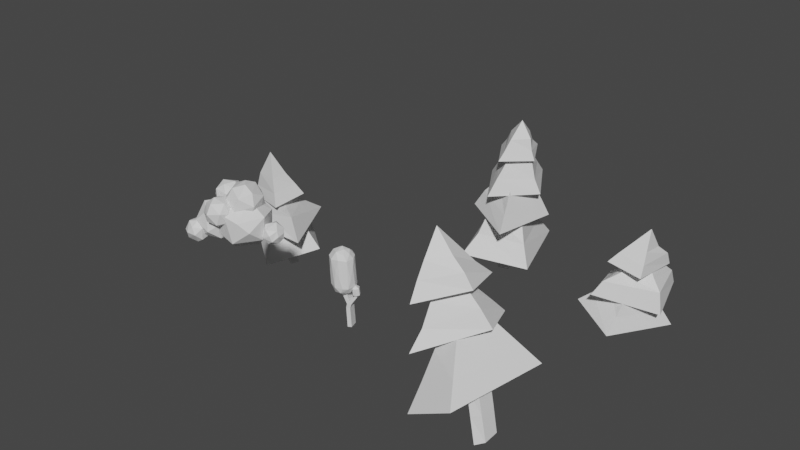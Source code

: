 # Source: Forest_Tile.blend  (saved by Blender 2.80.75; exported with 4.5.12 LTS)
import bpy
from mathutils import Matrix  # noqa: F401  (used for matrix-valued properties, if any)

bpy.ops.wm.read_factory_settings(use_empty=True)
scene = bpy.context.scene
scene.name = 'Scene'

# ---- collections
col_collection = bpy.data.collections.new('Collection'); scene.collection.children.link(col_collection)

# ---- materials (node trees are filled in below, after node groups)
mat_default = bpy.data.materials.new('default')
mat_default.use_transparent_shadow = False

# ---- material node trees
mat_default.use_nodes = True; mat_default.node_tree.nodes.clear()
_N = mat_default.node_tree.nodes; _L = mat_default.node_tree.links
n0 = _N.new('ShaderNodeOutputMaterial'); n0.name = 'Material Output'; n0.location = (300, 300)
n1 = _N.new('ShaderNodeBsdfPrincipled'); n1.name = 'Principled BSDF'; n1.location = (10, 300)
n1.distribution = 'GGX'
n1.subsurface_method = 'BURLEY'
n1.inputs[3].default_value = 1.45
n1.inputs[27].default_value = (0.0, 0.0, 0.0, 1.0)
n1.inputs[28].default_value = 1.0
_L.new(n1.outputs[0], n0.inputs[0])
n0.is_active_output = True

# ---- world
world_world = bpy.data.worlds.new('World'); scene.world = world_world
world_world.use_nodes = True; world_world.node_tree.nodes.clear()
_N = world_world.node_tree.nodes; _L = world_world.node_tree.links
n0 = _N.new('ShaderNodeOutputWorld'); n0.name = 'World Output'; n0.location = (300, 300)
n1 = _N.new('ShaderNodeBackground'); n1.name = 'Background'; n1.location = (10, 300)
n1.inputs[0].default_value = (0.05088, 0.05088, 0.05088, 1.0)
_L.new(n1.outputs[0], n0.inputs[0])
n0.is_active_output = True
world_world.color = (0.05088, 0.05088, 0.05088)
world_world.use_sun_shadow = False
world_world.sun_shadow_jitter_overblur = 0.0

# ---- meshes
me_clloud = bpy.data.meshes.new('clloud')
me_clloud.from_pydata([(4.766, 67.46, 65.79), (8.066, 68.71, 67.09), (7.287, 67.13, 68.68), (3.939, 69.42, 72.51), (4.893, 72.49, 72.12), (1.865, 70.25, 71.36), (3.96, 73.42, 66.3), (5.838, 74.15, 67.97), (7.4, 71.95, 66.2), (8.51, 70.25, 69.94), (7.949, 72.34, 69.94), (7.067, 68.55, 71.56), (4.698, 66.31, 68.53), (1.554, 67.74, 68.48), (8.442, 70.75, 67.42), (0.8688, 70.93, 68.71), (1.806, 69.35, 66.27), (4.795, 67.03, 71.15), (1.592, 72.22, 67.18), (2.75, 73.36, 70.28), (2.813, 67.39, 70.61), (6.52, 70.73, 72.15), (4.891, 70.13, 64.7), (-11.36, 74.67, 82.87), (-9.73, 78.07, 84.13), (-13.77, 77.18, 81.89), (-4.843, 74.92, 79.52), (-4.318, 78.05, 78.94), (-5.598, 78.6, 82.13), (-13.49, 80.24, 80.74), (-10.74, 82.46, 79.58), (-12.64, 81.1, 76.47), (-6.077, 81.54, 79.35), (-8.681, 82.02, 75.97), (-5.648, 74.04, 76.82), (-9.512, 72.05, 79.97), (-9.695, 79.55, 73.88), (-7.729, 76.17, 73.67), (-5.513, 78.95, 75.34), (-14.89, 77.98, 78.61), (-13.55, 77.65, 74.98), (-8.897, 72.81, 76.01), (-13.3, 73.42, 78.6), (-11.62, 74.63, 74.61), (-9.526, 81.33, 82.37), (-7.103, 74.39, 82.5), (-11.06, 69.39, 78.7), (-5.321, 77.47, 80.6), (-13.89, 74.45, 76.46), (-10.33, 72.3, 63.21), (-7.538, 77.99, 63.5), (-3.591, 74.3, 62.24), (1.199, 76.59, 65.21), (-8.42, 81.42, 75.52), (-1.982, 63.9, 69.12), (-6.184, 64.51, 76.32), (-11.33, 65.04, 71.84), (-3.085, 67.82, 79.82), (3.214, 68.25, 71.92), (3.939, 76.66, 71.36), (2.625, 72.5, 77.31), (-0.4627, 75.81, 79.52), (-1.281, 81.95, 72.82), (-10.21, 81.23, 68.96), (-4.676, 81.53, 67.12), (-0.3226, 69.28, 64.13), (-8.969, 66.82, 65.08), (-14.34, 70.61, 69.22), (-14.29, 76.78, 71.22), (-13.29, 64.54, 73.39), (-10.67, 66.7, 78.0), (-17.16, 64.23, 75.89), (-8.417, 72.25, 74.01), (-10.09, 72.25, 79.24), (-19.5, 71.94, 81.03), (-14.8, 76.18, 80.26), (-19.75, 77.36, 76.28), (-9.676, 67.55, 72.33), (-15.02, 76.1, 68.82), (-14.98, 78.61, 73.64), (-9.312, 74.15, 71.4), (-13.4, 69.42, 81.29), (-18.28, 70.15, 67.78), (-14.24, 71.29, 67.43), (-12.53, 67.59, 69.17), (-10.65, 76.74, 75.67), (-17.78, 66.64, 79.81), (-22.86, 71.63, 74.92), (-21.78, 67.71, 75.81), (-21.02, 75.65, 72.26), (-18.18, 65.28, 71.21), (-21.67, 70.4, 70.58), (-4.59, 75.56, 66.55), (-3.752, 82.06, 65.15), (-0.4478, 78.9, 66.67), (1.598, 80.38, 73.54), (0.2017, 84.62, 72.61), (-2.121, 83.27, 76.82), (-5.723, 73.73, 71.51), (-9.212, 77.54, 67.19), (-9.047, 82.14, 66.56), (-5.431, 75.85, 76.2), (-3.324, 78.94, 77.85), (-7.904, 81.43, 77.32), (-0.6145, 75.73, 73.68), (-6.449, 85.55, 75.18), (-3.151, 86.75, 72.47), (-5.747, 86.73, 69.96), (-4.236, 85.44, 66.93), (0.5481, 82.32, 68.07), (0.3498, 76.32, 69.91), (-9.17, 75.7, 73.4), (-10.68, 81.2, 74.46), (-9.373, 85.13, 70.92), (-11.34, 80.37, 70.67), (-17.56, 79.12, 63.57), (-15.12, 81.95, 64.71), (-14.56, 77.6, 63.41), (-15.38, 82.74, 71.01), (-13.8, 83.02, 67.3), (-17.71, 83.21, 69.14), (-16.72, 77.24, 73.11), (-13.52, 80.32, 72.48), (-17.88, 80.85, 72.48), (-19.95, 77.86, 71.12), (-18.1, 74.75, 70.8), (-14.36, 75.51, 72.13), (-16.48, 73.45, 68.09), (-19.08, 75.88, 65.13), (-14.01, 74.23, 66.26), (-20.16, 75.8, 68.42), (-20.7, 79.77, 68.68), (-19.34, 81.62, 66.31), (-11.59, 81.04, 68.85), (-12.3, 75.2, 69.65), (-11.4, 78.36, 70.64), (-11.27, 77.39, 66.64), (-12.26, 80.06, 65.17), (-19.33, 67.59, 75.57), (-20.78, 69.52, 75.77), (-17.65, 69.75, 76.67), (-20.79, 68.02, 83.99), (-21.46, 71.47, 82.11), (-23.17, 68.03, 82.62), (-22.24, 70.9, 77.23), (-19.6, 72.05, 78.03), (-16.77, 65.36, 81.03), (-16.25, 69.73, 81.24), (-17.63, 67.59, 83.43), (-16.49, 66.33, 77.59), (-16.14, 69.71, 78.57), (-18.49, 71.95, 80.67), (-18.9, 70.19, 83.29), (-22.5, 64.43, 79.13), (-22.96, 67.28, 76.7), (-21.33, 65.17, 76.81), (-18.56, 64.69, 77.36), (-23.84, 70.13, 79.86), (-24.22, 67.47, 80.08), (-18.91, 64.07, 81.26), (-21.91, 65.2, 82.61), (-12.16, 13.91, 9.909), (-11.34, 14.21, 9.543), (-10.42, 13.45, 10.55), (-9.567, 14.31, 10.87), (-10.27, 14.09, 12.36), (-10.27, 14.55, 9.76), (-10.85, 17.3, 9.527), (-10.44, 17.16, 12.47), (-10.64, 18.23, 11.6), (-11.74, 17.2, 12.65), (-11.8, 14.15, 12.53), (-11.92, 13.35, 11.39), (-12.8, 14.48, 11.19), (-12.81, 17.55, 10.89), (-12.39, 17.14, 9.985), (-11.64, 18.39, 10.68), (-12.57, 17.36, 12.09), (-9.733, 17.29, 11.17), (-15.92, 25.76, 17.77), (-14.86, 30.84, 17.38), (-18.28, 30.34, 17.71), (-11.75, 18.0, 15.06), (-12.32, 30.16, 15.08), (-14.36, 22.82, 17.33), (-17.12, 33.28, 15.94), (-19.84, 15.33, 10.55), (-20.85, 18.09, 10.17), (-18.41, 18.11, 7.868), (-21.37, 18.28, 13.32), (-21.73, 24.19, 12.52), (-15.55, 18.06, 7.442), (-17.31, 25.16, 7.601), (-14.4, 22.68, 7.95), (-16.5, 18.29, 17.75), (-19.61, 24.8, 16.9), (-19.51, 18.72, 16.61), (-12.05, 30.29, 11.39), (-11.55, 26.78, 12.39), (-20.78, 17.68, 15.0), (-14.75, 33.32, 10.54), (-17.42, 34.32, 11.92), (-15.19, 33.96, 13.17), (-17.99, 13.89, 12.37), (-15.69, 15.19, 8.746), (-14.88, 13.84, 11.65), (-21.1, 30.61, 15.72), (-20.03, 33.06, 14.17), (-12.67, 15.89, 10.16), (-12.46, 15.43, 13.32), (-19.95, 29.36, 8.508), (-19.8, 23.23, 8.626), (-21.98, 30.15, 13.41), (-21.79, 29.98, 11.1), (-20.59, 32.36, 10.81), (-18.26, 31.93, 8.628), (-13.31, 30.72, 9.188), (-12.94, 32.51, 12.71), (-12.4, 18.08, 9.097), (-12.32, 23.83, 9.76), (-15.28, 31.74, 8.479), (-16.07, 29.88, 7.702), (-13.29, 18.2, 16.78), (-19.75, 15.42, 14.3), (-17.95, 15.15, 15.99), (-11.22, 18.22, 11.61), (-11.45, 21.67, 13.98), (-14.47, 16.04, 16.71), (-13.77, 32.53, 15.12), (-15.18, 14.07, 14.59), (-17.66, 13.31, 9.805), (-16.49, 18.04, 10.24), (-16.09, 13.8, 9.449), (-14.62, 13.79, 12.94), (-16.75, 18.07, 12.71), (-16.33, 13.41, 13.52), (-14.21, 9.564, 8.497), (-10.57, 13.11, 11.53), (-12.86, 9.553, 12.29), (-14.76, 7.562, 8.659), (-13.52, 7.574, 12.42), (-15.77, 18.04, 12.31), (-17.58, 18.1, 10.46), (-14.24, -1.451, 8.481), (-13.05, -1.301, 12.22), (-14.67, -1.458, 12.88), (-11.06, 14.05, 11.71), (-11.76, 14.28, 9.526), (-12.97, 12.49, 9.469), (-13.5, 10.72, 12.58), (-14.78, 10.62, 8.977), (-15.95, -1.431, 9.175), (-16.45, 7.459, 9.35), (-15.14, 7.451, 12.96), (-15.88, 9.408, 9.228), (-14.67, 9.368, 12.98), (-11.41, 13.71, 9.221), (-12.47, 11.62, 9.359), (16.91, 52.52, -69.81), (7.547, 53.97, -57.1), (-1.888, 53.84, -72.86), (7.524, 52.33, -86.49), (8.711, 68.11, -71.74), (3.077, 61.88, -72.34), (8.169, 61.35, -64.55), (8.182, 61.13, -78.73), (13.89, 61.43, -70.74), (7.833, 56.08, -81.71), (0.9227, 57.4, -72.56), (15.0, 56.51, -70.29), (7.821, 57.12, -60.66), (20.63, 38.19, -70.2), (6.433, 39.44, -51.81), (-6.717, 40.12, -73.59), (7.602, 38.52, -91.66), (8.708, 60.82, -72.48), (1.334, 51.38, -73.03), (7.694, 51.4, -62.59), (8.183, 50.29, -81.2), (14.93, 50.6, -71.37), (7.889, 44.36, -86.44), (-3.124, 46.05, -73.36), (17.01, 43.88, -70.83), (7.076, 45.72, -57.11), (19.94, 24.97, -79.22), (16.55, 26.93, -47.14), (-7.802, 27.68, -62.79), (-4.93, 26.21, -95.75), (8.003, 52.5, -71.67), (1.082, 40.45, -67.73), (12.15, 40.26, -59.79), (1.822, 40.81, -83.24), (13.34, 39.54, -75.1), (-1.506, 33.47, -89.43), (-4.154, 34.47, -64.86), (16.88, 32.28, -77.28), (14.46, 33.03, -53.05), (24.62, 8.877, -57.12), (-2.518, 11.07, -47.29), (-15.39, 11.11, -84.04), (11.96, 8.64, -93.81), (7.246, 42.71, -71.41), (-3.086, 28.29, -77.2), (2.45, 29.11, -59.47), (9.315, 27.15, -81.48), (15.44, 27.33, -64.72), (10.24, 17.33, -86.69), (-9.086, 19.54, -80.52), (19.65, 17.68, -61.11), (0.4002, 19.08, -54.64), (7.273, -2.309, -68.85), (2.604, -1.903, -67.2), (0.1654, -1.875, -73.56), (5.048, -2.308, -75.06), (8.827, 17.05, -69.35), (6.584, 17.04, -75.66), (1.854, 17.45, -74.01), (4.149, 17.32, -67.83), (7.893, 6.941, -69.13), (3.309, 7.341, -67.44), (1.111, 7.341, -73.71), (5.834, 6.928, -75.45), (-63.74, 33.41, -14.14), (-64.06, 32.68, 2.611), (-83.7, 31.21, -3.851), (-83.74, 31.9, -19.2), (-76.56, 51.42, -7.847), (-80.87, 41.36, -5.322), (-70.48, 42.32, -2.749), (-80.28, 41.52, -13.67), (-70.7, 42.22, -10.67), (-81.67, 35.57, -16.25), (-82.14, 35.42, -4.67), (-67.1, 37.8, -12.48), (-67.37, 37.16, -0.2382), (-66.29, 21.31, -27.17), (-49.54, 21.55, 4.556), (-75.68, 21.32, 3.475), (-91.47, 21.1, -22.53), (-74.39, 42.31, -9.142), (-75.74, 33.19, -1.985), (-65.86, 30.62, -4.726), (-81.13, 30.61, -15.09), (-72.14, 32.12, -14.53), (-87.97, 26.58, -19.8), (-74.92, 25.88, -0.5225), (-70.09, 27.06, -18.92), (-57.26, 29.46, 0.3221), (-52.03, 11.68, -10.75), (-62.13, 9.31, 11.31), (-89.63, 6.661, -10.25), (-78.75, 8.94, -32.78), (-73.47, 34.82, -9.466), (-81.77, 22.35, -9.693), (-68.01, 23.55, 0.9525), (-75.95, 22.96, -20.3), (-63.13, 24.05, -10.09), (-77.47, 15.93, -26.87), (-85.18, 13.95, -10.08), (-57.25, 17.23, -10.46), (-64.93, 15.99, 6.286), (-66.77, -0.4807, -12.05), (-68.56, -0.8559, -9.08), (-72.73, -1.293, -11.49), (-70.65, -0.8683, -14.66), (-68.33, 15.0, -11.49), (-72.3, 14.64, -13.91), (-74.27, 14.22, -10.94), (-70.26, 14.64, -8.556), (-67.45, 6.945, -11.81), (-69.38, 6.547, -8.882), (-73.39, 6.122, -11.25), (-71.42, 6.525, -14.19), (42.45, 48.69, 31.57), (59.16, 53.46, 19.36), (63.22, 55.24, 35.85), (46.92, 49.56, 48.7), (46.33, 72.98, 34.11), (53.87, 64.51, 34.79), (52.09, 63.88, 27.77), (46.44, 62.83, 40.86), (44.28, 61.95, 32.87), (46.58, 56.72, 44.64), (59.3, 60.43, 35.59), (43.28, 55.37, 32.2), (55.43, 58.43, 24.09), (45.29, 29.67, 34.08), (62.89, 38.11, 15.98), (69.1, 40.67, 32.09), (48.35, 31.71, 50.75), (50.5, 63.11, 33.88), (58.59, 52.96, 32.97), (56.48, 50.63, 26.39), (49.74, 48.41, 41.07), (48.18, 47.25, 34.08), (49.56, 39.57, 45.43), (64.14, 47.18, 32.6), (48.05, 37.43, 34.32), (60.08, 43.91, 20.72), (59.4, 12.31, 14.14), (78.57, 22.46, 15.11), (66.28, 15.95, 50.93), (47.18, 5.893, 49.98), (55.88, 51.42, 32.81), (60.71, 34.67, 41.13), (66.5, 37.78, 24.54), (51.68, 30.09, 40.97), (57.55, 33.09, 24.1), (49.51, 17.67, 45.51), (63.57, 25.17, 46.18), (58.51, 22.52, 19.09), (72.66, 29.98, 19.73), (67.55, -4.102, 30.93), (70.96, -2.446, 29.59), (70.99, -2.819, 36.27), (62.9, 17.35, 30.33), (62.59, 16.99, 37.0), (66.2, 18.71, 35.63), (66.39, 19.24, 28.8), (65.31, 6.215, 30.65), (68.82, 7.893, 29.18), (68.74, 7.49, 35.99), (79.26, 26.54, -52.04), (65.11, 29.76, -51.0), (67.18, 28.73, -71.28), (80.83, 25.2, -72.95), (76.52, 43.23, -62.51), (71.51, 36.87, -67.47), (71.11, 36.97, -57.03), (78.12, 34.42, -67.0), (77.94, 35.45, -57.48), (80.44, 30.57, -71.0), (69.08, 32.53, -69.66), (78.73, 31.02, -54.59), (68.01, 33.42, -53.86), (86.01, 9.623, -59.04), (63.42, 17.83, -42.91), (59.81, 17.78, -64.5), (79.53, 12.24, -82.04), (75.13, 31.56, -63.01), (68.29, 24.77, -63.51), (69.64, 25.11, -53.7), (77.9, 24.1, -73.1), (80.35, 23.44, -61.27), (79.63, 19.12, -78.71), (63.71, 20.89, -64.08), (84.22, 18.63, -60.11), (66.08, 23.17, -46.74), (73.31, 3.907, -40.4), (53.6, 8.435, -50.72), (65.83, 3.94, -79.83), (86.03, -0.008709, -70.17), (74.41, 25.36, -61.02), (70.39, 16.07, -70.31), (65.01, 16.71, -56.36), (79.83, 13.62, -65.27), (73.87, 15.56, -51.73), (82.73, 6.676, -67.63), (68.17, 9.79, -74.72), (73.37, 9.523, -46.74), (58.85, 12.79, -53.31), (68.95, -2.368, -57.51), (66.22, -1.879, -59.28), (67.49, -2.384, -63.36), (70.27, -2.892, -61.69), (72.01, 10.72, -57.8), (73.28, 10.14, -61.97), (70.52, 10.71, -63.72), (69.23, 11.14, -59.55), (70.38, 3.874, -57.72), (67.61, 4.381, -59.39), (68.92, 3.861, -63.56), (71.71, 3.352, -61.82), (65.16, 6.431, 37.78), (67.73, -4.13, 38.56)], [], [(0, 1, 2), (3, 4, 5), (6, 7, 8), (9, 10, 11), (12, 13, 0), (1, 14, 9), (10, 7, 4), (1, 9, 2), (13, 15, 16), (12, 0, 2), (2, 11, 17), (5, 15, 13), (16, 15, 18), (18, 19, 6), (17, 20, 12), (11, 21, 3), (21, 4, 3), (8, 7, 10), (0, 22, 1), (2, 9, 11), (10, 4, 21), (14, 8, 10), (1, 8, 14), (12, 20, 13), (17, 3, 20), (22, 6, 8), (11, 3, 17), (4, 7, 19), (5, 19, 15), (4, 19, 5), (13, 16, 0), (3, 5, 20), (18, 6, 22), (14, 10, 9), (6, 19, 7), (16, 18, 22), (12, 2, 17), (11, 10, 21), (0, 16, 22), (15, 19, 18), (22, 8, 1), (20, 5, 13), (23, 24, 25), (26, 27, 28), (29, 30, 31), (32, 33, 30), (31, 30, 33), (34, 26, 35), (31, 33, 36), (37, 38, 34), (27, 32, 28), (39, 29, 31), (40, 36, 37), (41, 34, 35), (38, 32, 27), (38, 33, 32), (42, 40, 43), (28, 32, 44), (45, 24, 23), (39, 31, 40), (41, 37, 34), (34, 38, 27), (26, 28, 45), (40, 31, 36), (32, 30, 44), (35, 42, 41), (45, 28, 24), (42, 43, 41), (25, 29, 39), (35, 45, 23), (28, 44, 24), (43, 40, 37), (24, 44, 29), (41, 43, 37), (37, 36, 38), (42, 25, 39), (44, 30, 29), (34, 27, 26), (35, 23, 42), (23, 25, 42), (35, 26, 45), (36, 33, 38), (24, 29, 25), (42, 39, 40), (46, 47, 48), (49, 50, 51), (51, 50, 52), (47, 53, 48), (54, 55, 56), (57, 47, 46), (58, 59, 60), (57, 61, 47), (47, 62, 53), (60, 61, 57), (63, 53, 62), (63, 64, 50), (54, 65, 58), (61, 62, 47), (56, 66, 54), (55, 46, 56), (65, 59, 58), (65, 52, 59), (56, 48, 67), (67, 68, 49), (64, 63, 62), (59, 61, 60), (66, 49, 65), (52, 64, 62), (67, 49, 66), (50, 64, 52), (56, 67, 66), (55, 57, 46), (52, 62, 59), (49, 51, 65), (68, 63, 49), (54, 57, 55), (68, 53, 63), (48, 68, 67), (65, 51, 52), (58, 60, 57), (59, 62, 61), (49, 63, 50), (48, 53, 68), (54, 58, 57), (46, 48, 56), (66, 65, 54), (69, 70, 71), (70, 72, 73), (74, 75, 76), (77, 72, 70), (78, 79, 80), (77, 80, 72), (70, 73, 81), (82, 83, 84), (80, 79, 85), (70, 86, 71), (82, 78, 83), (85, 79, 75), (74, 87, 88), (73, 85, 75), (89, 76, 78), (90, 82, 84), (88, 87, 91), (91, 89, 82), (71, 90, 69), (87, 76, 89), (83, 80, 84), (86, 81, 74), (87, 89, 91), (73, 75, 81), (84, 80, 77), (71, 88, 90), (78, 76, 79), (90, 88, 91), (81, 75, 74), (71, 86, 88), (90, 84, 69), (74, 76, 87), (90, 91, 82), (69, 84, 77), (70, 81, 86), (72, 85, 73), (72, 80, 85), (69, 77, 70), (83, 78, 80), (75, 79, 76), (86, 74, 88), (82, 89, 78), (92, 93, 94), (95, 96, 97), (98, 99, 92), (99, 100, 93), (101, 102, 103), (104, 95, 102), (105, 106, 107), (93, 108, 109), (110, 109, 95), (109, 96, 95), (111, 103, 112), (112, 105, 113), (109, 108, 96), (98, 110, 104), (114, 113, 100), (105, 107, 113), (92, 110, 98), (98, 104, 101), (97, 106, 105), (100, 113, 108), (98, 101, 111), (104, 102, 101), (97, 105, 103), (111, 114, 99), (94, 93, 109), (111, 112, 114), (98, 111, 99), (108, 106, 96), (96, 106, 97), (103, 105, 112), (114, 100, 99), (101, 103, 111), (94, 109, 110), (112, 113, 114), (108, 107, 106), (113, 107, 108), (95, 97, 102), (100, 108, 93), (102, 97, 103), (110, 95, 104), (92, 94, 110), (99, 93, 92), (115, 116, 117), (118, 119, 120), (121, 122, 123), (121, 124, 125), (116, 120, 119), (123, 118, 120), (126, 122, 121), (127, 128, 129), (130, 131, 128), (128, 115, 117), (131, 132, 128), (115, 132, 116), (125, 130, 127), (133, 118, 122), (127, 129, 134), (125, 124, 130), (127, 134, 126), (135, 133, 122), (132, 120, 116), (127, 126, 125), (136, 133, 135), (136, 137, 133), (122, 118, 123), (129, 136, 134), (116, 119, 137), (129, 117, 136), (134, 135, 126), (127, 130, 128), (134, 136, 135), (135, 122, 126), (117, 116, 137), (117, 137, 136), (131, 120, 132), (123, 120, 131), (126, 121, 125), (121, 123, 124), (128, 132, 115), (128, 117, 129), (124, 123, 131), (137, 119, 133), (133, 119, 118), (124, 131, 130), (138, 139, 140), (141, 142, 143), (139, 144, 145), (146, 147, 148), (149, 150, 147), (147, 151, 152), (153, 154, 155), (153, 155, 156), (157, 142, 144), (152, 142, 141), (150, 151, 147), (158, 157, 154), (159, 156, 146), (142, 145, 144), (159, 153, 156), (143, 157, 158), (143, 142, 157), (160, 141, 143), (140, 145, 150), (138, 140, 149), (149, 147, 146), (160, 158, 153), (148, 152, 141), (154, 139, 138), (155, 138, 156), (153, 158, 154), (154, 157, 144), (156, 138, 149), (148, 147, 152), (152, 151, 142), (159, 148, 160), (148, 141, 160), (150, 145, 151), (154, 144, 139), (159, 146, 148), (159, 160, 153), (139, 145, 140), (142, 151, 145), (160, 143, 158), (155, 154, 138), (156, 149, 146), (149, 140, 150), (161, 162, 163), (163, 164, 165), (166, 167, 164), (168, 169, 170), (163, 166, 164), (165, 170, 171), (172, 171, 173), (173, 174, 175), (161, 167, 162), (169, 176, 177), (167, 176, 169), (164, 167, 178), (172, 173, 161), (177, 174, 173), (164, 178, 168), (162, 166, 163), (165, 168, 170), (164, 168, 165), (171, 170, 177), (173, 175, 161), (170, 169, 177), (171, 177, 173), (162, 167, 166), (177, 176, 174), (175, 174, 176), (163, 165, 172), (161, 175, 167), (165, 171, 172), (167, 169, 178), (175, 176, 167), (172, 161, 163), (178, 169, 168), (179, 180, 181), (182, 183, 184), (180, 185, 181), (186, 187, 188), (189, 190, 187), (184, 180, 179), (191, 192, 193), (194, 195, 196), (197, 183, 198), (199, 189, 186), (200, 201, 202), (203, 204, 205), (202, 201, 185), (199, 206, 190), (185, 207, 206), (205, 208, 209), (187, 210, 211), (195, 206, 199), (187, 211, 188), (212, 213, 190), (214, 201, 215), (216, 200, 217), (204, 191, 218), (216, 197, 219), (215, 220, 221), (204, 208, 205), (222, 184, 194), (203, 223, 186), (224, 196, 199), (223, 199, 186), (200, 202, 217), (193, 216, 219), (193, 221, 216), (211, 210, 192), (182, 184, 222), (206, 212, 190), (225, 198, 226), (222, 194, 227), (212, 214, 213), (221, 220, 216), (210, 215, 221), (228, 185, 180), (212, 207, 214), (185, 201, 207), (205, 229, 203), (209, 225, 182), (211, 192, 188), (197, 217, 183), (227, 194, 224), (218, 193, 219), (224, 199, 223), (217, 202, 228), (188, 192, 191), (203, 186, 204), (186, 189, 187), (213, 214, 210), (220, 201, 200), (206, 207, 212), (229, 227, 224), (219, 197, 198), (225, 226, 182), (219, 198, 225), (183, 180, 184), (229, 224, 203), (187, 213, 210), (181, 185, 206), (224, 223, 203), (184, 179, 194), (217, 228, 183), (207, 201, 214), (186, 188, 204), (228, 202, 185), (215, 201, 220), (209, 227, 229), (208, 225, 209), (204, 188, 191), (218, 219, 225), (197, 216, 217), (208, 218, 225), (195, 181, 206), (199, 190, 189), (179, 181, 194), (205, 209, 229), (182, 222, 227), (194, 181, 195), (226, 183, 182), (220, 200, 216), (209, 182, 227), (191, 193, 218), (190, 213, 187), (198, 183, 226), (210, 221, 192), (192, 221, 193), (210, 214, 215), (183, 228, 180), (224, 194, 196), (204, 218, 208), (196, 195, 199), (230, 231, 232), (233, 234, 235), (236, 237, 238), (239, 238, 240), (241, 231, 242), (243, 244, 245), (246, 247, 248), (249, 248, 250), (251, 252, 239), (243, 239, 244), (244, 240, 253), (245, 253, 252), (253, 254, 252), (250, 233, 249), (240, 238, 255), (253, 255, 254), (252, 254, 236), (239, 236, 238), (238, 249, 255), (254, 250, 236), (256, 246, 237), (256, 247, 246), (249, 233, 235), (255, 235, 230), (254, 230, 232), (250, 232, 233), (244, 253, 245), (254, 232, 250), (249, 235, 255), (252, 236, 239), (236, 257, 237), (238, 237, 246), (249, 246, 248), (250, 248, 257), (257, 256, 237), (240, 255, 253), (255, 230, 254), (248, 247, 256), (233, 241, 234), (235, 234, 242), (230, 242, 231), (232, 231, 241), (235, 242, 230), (238, 246, 249), (239, 240, 244), (232, 241, 233), (241, 242, 234), (243, 245, 251), (250, 257, 236), (245, 252, 251), (251, 239, 243), (248, 256, 257), (258, 259, 260, 261), (262, 263, 264), (262, 265, 263), (262, 266, 265), (262, 264, 266), (265, 267, 268, 263), (266, 269, 267, 265), (264, 270, 269, 266), (263, 268, 270, 264), (267, 261, 260, 268), (268, 260, 259, 270), (270, 259, 258, 269), (269, 258, 261, 267), (271, 272, 273, 274), (275, 276, 277), (275, 278, 276), (275, 279, 278), (275, 277, 279), (278, 280, 281, 276), (279, 282, 280, 278), (277, 283, 282, 279), (276, 281, 283, 277), (280, 274, 273, 281), (281, 273, 272, 283), (283, 272, 271, 282), (282, 271, 274, 280), (284, 285, 286, 287), (288, 289, 290), (288, 291, 289), (288, 292, 291), (288, 290, 292), (291, 293, 294, 289), (292, 295, 293, 291), (290, 296, 295, 292), (289, 294, 296, 290), (293, 287, 286, 294), (294, 286, 285, 296), (296, 285, 284, 295), (295, 284, 287, 293), (297, 298, 299, 300), (301, 302, 303), (301, 304, 302), (301, 305, 304), (301, 303, 305), (304, 306, 307, 302), (305, 308, 306, 304), (303, 309, 308, 305), (302, 307, 309, 303), (306, 300, 299, 307), (307, 299, 298, 309), (309, 298, 297, 308), (308, 297, 300, 306), (314, 315, 316, 317), (310, 318, 319, 311), (311, 319, 320, 312), (312, 320, 321, 313), (313, 321, 318, 310), (318, 314, 317, 319), (319, 317, 316, 320), (320, 316, 315, 321), (321, 315, 314, 318), (322, 323, 324, 325), (326, 327, 328), (326, 329, 327), (326, 330, 329), (326, 328, 330), (329, 331, 332, 327), (330, 333, 331, 329), (328, 334, 333, 330), (327, 332, 334, 328), (331, 325, 324, 332), (332, 324, 323, 334), (334, 323, 322, 333), (333, 322, 325, 331), (335, 336, 337, 338), (339, 340, 341), (339, 342, 340), (339, 343, 342), (339, 341, 343), (342, 344, 345, 340), (343, 346, 344, 342), (341, 347, 346, 343), (340, 345, 347, 341), (344, 338, 337, 345), (345, 337, 336, 347), (347, 336, 335, 346), (346, 335, 338, 344), (348, 349, 350, 351), (352, 353, 354), (352, 355, 353), (352, 356, 355), (352, 354, 356), (355, 357, 358, 353), (356, 359, 357, 355), (354, 360, 359, 356), (353, 358, 360, 354), (357, 351, 350, 358), (358, 350, 349, 360), (360, 349, 348, 359), (359, 348, 351, 357), (365, 366, 367, 368), (361, 369, 370, 362), (362, 370, 371, 363), (363, 371, 372, 364), (364, 372, 369, 361), (369, 365, 368, 370), (370, 368, 367, 371), (371, 367, 366, 372), (372, 366, 365, 369), (373, 374, 375, 376), (377, 378, 379), (377, 380, 378), (377, 381, 380), (377, 379, 381), (380, 382, 383, 378), (381, 384, 382, 380), (379, 385, 384, 381), (378, 383, 385, 379), (382, 376, 375, 383), (383, 375, 374, 385), (385, 374, 373, 384), (384, 373, 376, 382), (386, 387, 388, 389), (390, 391, 392), (390, 393, 391), (390, 394, 393), (390, 392, 394), (393, 395, 396, 391), (394, 397, 395, 393), (392, 398, 397, 394), (391, 396, 398, 392), (395, 389, 388, 396), (396, 388, 387, 398), (398, 387, 386, 397), (397, 386, 389, 395), (399, 400, 401, 402), (403, 404, 405), (403, 406, 404), (403, 407, 406), (403, 405, 407), (406, 408, 409, 404), (407, 410, 408, 406), (405, 411, 410, 407), (404, 409, 411, 405), (408, 402, 401, 409), (409, 401, 400, 411), (411, 400, 399, 410), (410, 399, 402, 408), (415, 416, 417, 418), (412, 419, 420, 413), (413, 420, 421, 414), (419, 415, 418, 420), (420, 418, 417, 421), (422, 423, 424, 425), (426, 427, 428), (426, 429, 427), (426, 430, 429), (426, 428, 430), (429, 431, 432, 427), (430, 433, 431, 429), (428, 434, 433, 430), (427, 432, 434, 428), (431, 425, 424, 432), (432, 424, 423, 434), (434, 423, 422, 433), (433, 422, 425, 431), (435, 436, 437, 438), (439, 440, 441), (439, 442, 440), (439, 443, 442), (439, 441, 443), (442, 444, 445, 440), (443, 446, 444, 442), (441, 447, 446, 443), (440, 445, 447, 441), (444, 438, 437, 445), (445, 437, 436, 447), (447, 436, 435, 446), (446, 435, 438, 444), (448, 449, 450, 451), (452, 453, 454), (452, 455, 453), (452, 456, 455), (452, 454, 456), (455, 457, 458, 453), (456, 459, 457, 455), (454, 460, 459, 456), (453, 458, 460, 454), (457, 451, 450, 458), (458, 450, 449, 460), (460, 449, 448, 459), (459, 448, 451, 457), (465, 466, 467, 468), (461, 469, 470, 462), (462, 470, 471, 463), (463, 471, 472, 464), (464, 472, 469, 461), (469, 465, 468, 470), (470, 468, 467, 471), (471, 467, 466, 472), (472, 466, 465, 469), (412, 474, 473, 419), (413, 414, 474, 412), (414, 421, 473, 474), (416, 473, 421, 417), (416, 415, 419, 473)])
_uv = me_clloud.uv_layers.new(name='UVMap')
_uv.uv.foreach_set('vector', [0.7064, 0.0841, 0.7064, 0.08907, 0.7089, 0.08886, 0.8314, 0.2009, 0.8337, 0.2048, 0.8337, 0.2, 0.09924, 0.188, 0.0976, 0.1849, 0.09468, 0.1864, 0.8276, 0.2072, 0.8303, 0.2085, 0.8275, 0.2036, 0.71, 0.08541, 0.7116, 0.08128, 0.7064, 0.0841, 0.6732, 0.09505, 0.6748, 0.09753, 0.6777, 0.09571, 0.09581, 0.1813, 0.0976, 0.1849, 0.1009, 0.1799, 0.6732, 0.09505, 0.6777, 0.09571, 0.6741, 0.09237, 0.9967, 0.9443, 0.9979, 0.9486, 1.0, 0.9457, 0.71, 0.08541, 0.7064, 0.0841, 0.7089, 0.08886, 0.7089, 0.08886, 0.7128, 0.09004, 0.7134, 0.08686, 0.9938, 0.9488, 0.9979, 0.9486, 0.9967, 0.9443, 1.0, 0.9457, 0.9979, 0.9486, 1.0, 0.9499, 0.1028, 0.188, 0.1028, 0.1834, 0.09924, 0.188, 0.7134, 0.08686, 0.7137, 0.084, 0.71, 0.08541, 0.8275, 0.2036, 0.8305, 0.2049, 0.8314, 0.2009, 0.8305, 0.2049, 0.8337, 0.2048, 0.8314, 0.2009, 0.6734, 0.09983, 0.6759, 0.1022, 0.6785, 0.09856, 0.6696, 0.09452, 0.6695, 0.0985, 0.6732, 0.09505, 0.6741, 0.09237, 0.6777, 0.09571, 0.6783, 0.09297, 0.8303, 0.2085, 0.8337, 0.2048, 0.8305, 0.2049, 0.6748, 0.09753, 0.6734, 0.09983, 0.6785, 0.09856, 0.6732, 0.09505, 0.6734, 0.09983, 0.6748, 0.09753, 0.71, 0.08541, 0.7137, 0.084, 0.7116, 0.08128, 0.8277, 0.2001, 0.8314, 0.2009, 0.8296, 0.1986, 0.3187, 0.08145, 0.3164, 0.0859, 0.3211, 0.08421, 0.8275, 0.2036, 0.8314, 0.2009, 0.8277, 0.2001, 0.1009, 0.1799, 0.0976, 0.1849, 0.1028, 0.1834, 0.9938, 0.9488, 0.996, 0.9527, 0.9979, 0.9486, 0.9923, 0.9524, 0.996, 0.9527, 0.9938, 0.9488, 0.3128, 0.07765, 0.314, 0.08, 0.3183, 0.07768, 0.9911, 0.9483, 0.9938, 0.9488, 0.9933, 0.9447, 0.313, 0.08395, 0.3164, 0.0859, 0.3187, 0.08145, 0.6748, 0.09753, 0.6785, 0.09856, 0.6777, 0.09571, 0.09924, 0.188, 0.1028, 0.1834, 0.0976, 0.1849, 0.314, 0.08, 0.313, 0.08395, 0.3187, 0.08145, 0.71, 0.08541, 0.7089, 0.08886, 0.7134, 0.08686, 0.8275, 0.2036, 0.8303, 0.2085, 0.8305, 0.2049, 0.3183, 0.07768, 0.314, 0.08, 0.3187, 0.08145, 0.9979, 0.9486, 0.996, 0.9527, 1.0, 0.9499, 0.6695, 0.0985, 0.6734, 0.09983, 0.6732, 0.09505, 0.9933, 0.9447, 0.9938, 0.9488, 0.9967, 0.9443, 0.1435, 0.1037, 0.1409, 0.1084, 0.1457, 0.1074, 0.5658, 0.6242, 0.5688, 0.6275, 0.5717, 0.6252, 0.9563, 0.3926, 0.9527, 0.3948, 0.956, 0.3987, 0.9463, 0.396, 0.9506, 0.4002, 0.9527, 0.3948, 0.956, 0.3987, 0.9527, 0.3948, 0.9506, 0.4002, 0.9563, 0.4107, 0.9568, 0.4146, 0.9631, 0.4125, 0.4857, 0.2101, 0.4911, 0.2118, 0.491, 0.2083, 0.5612, 0.6322, 0.5663, 0.6323, 0.5623, 0.6264, 0.5688, 0.6275, 0.5723, 0.6308, 0.5717, 0.6252, 0.1506, 0.1087, 0.1469, 0.1117, 0.1521, 0.1131, 0.4856, 0.2052, 0.491, 0.2083, 0.494, 0.2038, 0.96, 0.4078, 0.9563, 0.4107, 0.9631, 0.4125, 0.5663, 0.6323, 0.5723, 0.6308, 0.5688, 0.6275, 0.9463, 0.4017, 0.9506, 0.4002, 0.9463, 0.396, 0.4847, 0.1992, 0.4856, 0.2052, 0.4886, 0.2012, 0.9074, 0.1154, 0.9065, 0.1195, 0.9125, 0.1195, 0.9099, 0.1096, 0.9139, 0.115, 0.9157, 0.1103, 0.1506, 0.1087, 0.1521, 0.1131, 0.1547, 0.1084, 0.96, 0.4078, 0.9571, 0.4055, 0.9563, 0.4107, 0.5623, 0.6264, 0.5663, 0.6323, 0.5688, 0.6275, 0.9055, 0.1101, 0.9074, 0.1154, 0.9099, 0.1096, 0.4856, 0.2052, 0.4857, 0.2101, 0.491, 0.2083, 0.9463, 0.396, 0.9527, 0.3948, 0.9505, 0.3911, 0.9631, 0.4125, 0.9671, 0.4085, 0.96, 0.4078, 0.9099, 0.1096, 0.9074, 0.1154, 0.9139, 0.115, 0.9671, 0.4085, 0.9626, 0.4044, 0.96, 0.4078, 0.1457, 0.1074, 0.1469, 0.1117, 0.1506, 0.1087, 0.9631, 0.4125, 0.9614, 0.4171, 0.9671, 0.4151, 0.9074, 0.1154, 0.9125, 0.1195, 0.9139, 0.115, 0.4886, 0.2012, 0.4856, 0.2052, 0.494, 0.2038, 0.1409, 0.1084, 0.1429, 0.1131, 0.1469, 0.1117, 0.4917, 0.1989, 0.4886, 0.2012, 0.494, 0.2038, 0.494, 0.2038, 0.491, 0.2083, 0.4959, 0.2079, 0.1501, 0.1023, 0.1457, 0.1074, 0.1506, 0.1087, 0.9505, 0.3911, 0.9527, 0.3948, 0.9563, 0.3926, 0.5623, 0.6264, 0.5688, 0.6275, 0.5658, 0.6242, 0.9631, 0.4125, 0.9671, 0.4151, 0.9671, 0.4085, 0.1435, 0.1037, 0.1457, 0.1074, 0.1501, 0.1023, 0.9631, 0.4125, 0.9568, 0.4146, 0.9614, 0.4171, 0.491, 0.2083, 0.4911, 0.2118, 0.4959, 0.2079, 0.1409, 0.1084, 0.1469, 0.1117, 0.1457, 0.1074, 0.1501, 0.1023, 0.1506, 0.1087, 0.1547, 0.1084, 0.9482, 0.7139, 0.9504, 0.7261, 0.9558, 0.7173, 0.5305, 0.06665, 0.5364, 0.07313, 0.5403, 0.06641, 0.5403, 0.06641, 0.5364, 0.07313, 0.546, 0.06792, 0.9504, 0.7261, 0.9602, 0.7261, 0.9558, 0.7173, 0.923, 0.06927, 0.9346, 0.06744, 0.9313, 0.05844, 0.9475, 0.792, 0.9593, 0.7994, 0.9562, 0.7866, 0.9578, 0.9255, 0.9655, 0.9345, 0.9669, 0.9253, 0.9475, 0.792, 0.9527, 0.8025, 0.9593, 0.7994, 0.4776, 0.1753, 0.4781, 0.1876, 0.4849, 0.1793, 0.9458, 0.8028, 0.9527, 0.8025, 0.9475, 0.792, 0.4917, 0.186, 0.4849, 0.1793, 0.4781, 0.1876, 0.4917, 0.186, 0.4862, 0.1921, 0.4922, 0.1945, 0.9492, 0.9252, 0.95, 0.9347, 0.9578, 0.9255, 0.4724, 0.18, 0.4781, 0.1876, 0.4776, 0.1753, 0.9313, 0.05844, 0.9213, 0.0581, 0.923, 0.06927, 0.9346, 0.06744, 0.9402, 0.06228, 0.9313, 0.05844, 0.95, 0.9347, 0.9655, 0.9345, 0.9578, 0.9255, 0.95, 0.9347, 0.9585, 0.9408, 0.9655, 0.9345, 0.9524, 0.7037, 0.9558, 0.7173, 0.9608, 0.7073, 0.5221, 0.06692, 0.524, 0.07541, 0.5305, 0.06665, 0.4862, 0.1921, 0.4917, 0.186, 0.4781, 0.1876, 0.9467, 0.8101, 0.9527, 0.8025, 0.9458, 0.8028, 0.529, 0.05907, 0.5305, 0.06665, 0.5414, 0.05865, 0.4804, 0.1985, 0.4862, 0.1921, 0.4781, 0.1876, 0.5221, 0.06692, 0.5305, 0.06665, 0.529, 0.05907, 0.5364, 0.07313, 0.5399, 0.07718, 0.546, 0.06792, 0.5223, 0.05865, 0.5221, 0.06692, 0.529, 0.05907, 0.946, 0.787, 0.9475, 0.792, 0.9562, 0.7866, 0.4804, 0.1985, 0.4781, 0.1876, 0.4728, 0.193, 0.5305, 0.06665, 0.5403, 0.06641, 0.5414, 0.05865, 0.524, 0.07541, 0.532, 0.07933, 0.5305, 0.06665, 0.923, 0.06927, 0.9376, 0.07326, 0.9346, 0.06744, 0.495, 0.1804, 0.4849, 0.1793, 0.4917, 0.186, 0.9558, 0.7173, 0.9635, 0.716, 0.9608, 0.7073, 0.95, 0.9347, 0.9518, 0.9426, 0.9585, 0.9408, 0.9393, 0.8008, 0.9458, 0.8028, 0.9475, 0.792, 0.9467, 0.8101, 0.9573, 0.8101, 0.9527, 0.8025, 0.5305, 0.06665, 0.532, 0.07933, 0.5364, 0.07313, 0.9558, 0.7173, 0.9602, 0.7261, 0.9635, 0.716, 0.923, 0.06927, 0.9241, 0.07748, 0.9376, 0.07326, 0.9482, 0.7139, 0.9558, 0.7173, 0.9524, 0.7037, 0.9213, 0.0581, 0.9157, 0.06891, 0.923, 0.06927, 0.9033, 0.05078, 0.9021, 0.0581, 0.9096, 0.05221, 0.8645, 0.0471, 0.8597, 0.05452, 0.8659, 0.05499, 0.3258, 0.09385, 0.3256, 0.0999, 0.3333, 0.1004, 0.8574, 0.04775, 0.8597, 0.05452, 0.8645, 0.0471, 0.9714, 0.79, 0.968, 0.7842, 0.9627, 0.7909, 0.8574, 0.04775, 0.8557, 0.05689, 0.8597, 0.05452, 0.9537, 0.4845, 0.9535, 0.4923, 0.9588, 0.4884, 0.976, 0.7172, 0.9818, 0.7173, 0.9818, 0.712, 0.9627, 0.7909, 0.968, 0.7842, 0.9613, 0.7848, 0.9021, 0.0581, 0.9123, 0.05708, 0.9096, 0.05221, 0.976, 0.7172, 0.9819, 0.7243, 0.9818, 0.7173, 0.9613, 0.7848, 0.968, 0.7842, 0.9632, 0.7763, 0.3258, 0.09385, 0.3353, 0.09195, 0.3328, 0.08678, 0.9535, 0.4923, 0.9525, 0.4986, 0.9601, 0.4978, 0.9763, 0.7816, 0.972, 0.7776, 0.9714, 0.79, 0.9729, 0.711, 0.976, 0.7172, 0.9818, 0.712, 0.3328, 0.08678, 0.3353, 0.09195, 0.3402, 0.08946, 0.9705, 0.7191, 0.9725, 0.7261, 0.976, 0.7172, 0.9096, 0.05221, 0.9087, 0.04557, 0.9033, 0.05078, 0.3353, 0.09195, 0.3333, 0.1004, 0.3388, 0.09712, 0.8485, 0.05232, 0.8557, 0.05689, 0.8519, 0.04738, 0.964, 0.4845, 0.9588, 0.4884, 0.9667, 0.492, 0.3353, 0.09195, 0.3388, 0.09712, 0.3402, 0.08946, 0.9535, 0.4923, 0.9601, 0.4978, 0.9588, 0.4884, 0.8519, 0.04738, 0.8557, 0.05689, 0.8574, 0.04775, 0.9096, 0.05221, 0.9157, 0.04989, 0.9087, 0.04557, 0.9714, 0.79, 0.972, 0.7776, 0.968, 0.7842, 0.3366, 0.08274, 0.3328, 0.08678, 0.3402, 0.08946, 0.9588, 0.4884, 0.9601, 0.4978, 0.9667, 0.492, 0.9096, 0.05221, 0.9123, 0.05708, 0.9157, 0.04989, 0.9087, 0.04557, 0.9003, 0.04558, 0.9033, 0.05078, 0.3258, 0.09385, 0.3333, 0.1004, 0.3353, 0.09195, 0.9729, 0.711, 0.9705, 0.7191, 0.976, 0.7172, 0.9033, 0.05078, 0.9003, 0.04558, 0.8981, 0.05112, 0.9537, 0.4845, 0.9588, 0.4884, 0.964, 0.4845, 0.8597, 0.05452, 0.8604, 0.06089, 0.8659, 0.05499, 0.8597, 0.05452, 0.8557, 0.05689, 0.8604, 0.06089, 0.9033, 0.05078, 0.8981, 0.05112, 0.9021, 0.0581, 0.8485, 0.05232, 0.8494, 0.05915, 0.8557, 0.05689, 0.9632, 0.7763, 0.968, 0.7842, 0.972, 0.7776, 0.3255, 0.08639, 0.3258, 0.09385, 0.3328, 0.08678, 0.976, 0.7172, 0.9725, 0.7261, 0.9819, 0.7243, 0.9121, 0.3505, 0.9185, 0.3572, 0.9192, 0.3515, 0.2803, 0.08532, 0.2825, 0.09103, 0.2873, 0.0885, 0.9619, 0.4358, 0.9597, 0.4283, 0.9553, 0.4332, 0.9082, 0.3563, 0.9121, 0.3614, 0.9185, 0.3572, 0.29, 0.07765, 0.2885, 0.08221, 0.2947, 0.08491, 0.2825, 0.07847, 0.2803, 0.08532, 0.2885, 0.08221, 0.9626, 0.4452, 0.9582, 0.4493, 0.9621, 0.4526, 0.9536, 0.4661, 0.9558, 0.4708, 0.9594, 0.4664, 0.9616, 0.4579, 0.9594, 0.4664, 0.9671, 0.4635, 0.9594, 0.4664, 0.9654, 0.4694, 0.9671, 0.4635, 0.9588, 0.471, 0.9525, 0.4786, 0.9576, 0.4786, 0.9576, 0.4786, 0.9542, 0.4845, 0.9612, 0.4844, 0.9535, 0.4559, 0.9603, 0.457, 0.9535, 0.4495, 0.9619, 0.4358, 0.9553, 0.4415, 0.9604, 0.4434, 0.9629, 0.4779, 0.9612, 0.4844, 0.9671, 0.4807, 0.9626, 0.4452, 0.9621, 0.4526, 0.9671, 0.4508, 0.9553, 0.4332, 0.9553, 0.4415, 0.9619, 0.4358, 0.9619, 0.4358, 0.9604, 0.4434, 0.9671, 0.4398, 0.9563, 0.4434, 0.9582, 0.4493, 0.9626, 0.4452, 0.9671, 0.457, 0.9671, 0.4508, 0.9603, 0.457, 0.9619, 0.4358, 0.9671, 0.4398, 0.9668, 0.4333, 0.2825, 0.07847, 0.2885, 0.08221, 0.29, 0.07765, 0.2873, 0.0885, 0.2926, 0.09102, 0.2947, 0.08491, 0.9588, 0.471, 0.9629, 0.4779, 0.9668, 0.4742, 0.957, 0.4616, 0.9536, 0.4661, 0.9594, 0.4664, 0.9588, 0.471, 0.9576, 0.4786, 0.9629, 0.4779, 0.9619, 0.4358, 0.9668, 0.4333, 0.9597, 0.4283, 0.9603, 0.457, 0.9582, 0.4493, 0.9535, 0.4495, 0.9535, 0.4495, 0.9582, 0.4493, 0.9563, 0.4434, 0.9525, 0.4786, 0.9542, 0.4845, 0.9576, 0.4786, 0.9066, 0.362, 0.9121, 0.3614, 0.9082, 0.3563, 0.9534, 0.4708, 0.9525, 0.4786, 0.9588, 0.471, 0.957, 0.4616, 0.9594, 0.4664, 0.9616, 0.4579, 0.9576, 0.4786, 0.9612, 0.4844, 0.9629, 0.4779, 0.9603, 0.457, 0.9621, 0.4526, 0.9582, 0.4493, 0.9671, 0.4508, 0.9621, 0.4526, 0.9603, 0.457, 0.2803, 0.08532, 0.2873, 0.0885, 0.2885, 0.08221, 0.9121, 0.3614, 0.9198, 0.362, 0.9185, 0.3572, 0.2885, 0.08221, 0.2873, 0.0885, 0.2947, 0.08491, 0.9616, 0.4579, 0.9671, 0.4635, 0.9661, 0.457, 0.9549, 0.457, 0.957, 0.4616, 0.9616, 0.4579, 0.9082, 0.3563, 0.9185, 0.3572, 0.9121, 0.3505, 0.9192, 0.9392, 0.9239, 0.9398, 0.9202, 0.9348, 0.4454, 0.06331, 0.442, 0.06787, 0.4479, 0.06661, 0.3974, 0.0607, 0.3927, 0.06477, 0.3984, 0.06583, 0.9799, 0.9595, 0.9841, 0.9595, 0.9828, 0.9553, 0.443, 0.07183, 0.4479, 0.06661, 0.442, 0.06787, 0.4492, 0.06211, 0.4454, 0.06331, 0.4479, 0.06661, 0.394, 0.05809, 0.3927, 0.06477, 0.3974, 0.0607, 0.3973, 0.09414, 0.3947, 0.08924, 0.3936, 0.09643, 0.9872, 0.956, 0.9882, 0.9614, 0.991, 0.9553, 0.9139, 0.9383, 0.9192, 0.9392, 0.9202, 0.9348, 0.9156, 0.9448, 0.9195, 0.9443, 0.9139, 0.9383, 0.9192, 0.9392, 0.9195, 0.9443, 0.9239, 0.9398, 0.4016, 0.09339, 0.3996, 0.08949, 0.3973, 0.09414, 0.4395, 0.06505, 0.4454, 0.06331, 0.4433, 0.06071, 0.3973, 0.09414, 0.3936, 0.09643, 0.3972, 0.1004, 0.9828, 0.9553, 0.9841, 0.9595, 0.9872, 0.956, 0.3973, 0.09414, 0.3972, 0.1004, 0.4015, 0.09895, 0.3892, 0.06183, 0.3884, 0.06555, 0.3927, 0.06477, 0.4493, 0.07098, 0.4479, 0.06661, 0.443, 0.07183, 0.3973, 0.09414, 0.4015, 0.09895, 0.4016, 0.09339, 0.9085, 0.895, 0.9139, 0.8971, 0.9134, 0.8926, 0.9085, 0.895, 0.9091, 0.8994, 0.9139, 0.8971, 0.3927, 0.06477, 0.3943, 0.06826, 0.3984, 0.06583, 0.9043, 0.8928, 0.9085, 0.895, 0.9092, 0.8904, 0.9094, 0.9027, 0.9134, 0.9012, 0.9091, 0.8994, 0.9043, 0.8928, 0.9043, 0.899, 0.9085, 0.895, 0.3901, 0.05745, 0.3892, 0.06183, 0.394, 0.05809, 0.3973, 0.09414, 0.3996, 0.08949, 0.3947, 0.08924, 0.9092, 0.8904, 0.9085, 0.895, 0.9134, 0.8926, 0.3892, 0.06183, 0.3927, 0.06477, 0.394, 0.05809, 0.9202, 0.9348, 0.9239, 0.9398, 0.9243, 0.9353, 0.9043, 0.899, 0.9091, 0.8994, 0.9085, 0.895, 0.9882, 0.9614, 0.9871, 0.9666, 0.9911, 0.9635, 0.9822, 0.9642, 0.9871, 0.9666, 0.9882, 0.9614, 0.394, 0.05809, 0.3974, 0.0607, 0.3984, 0.05726, 0.9799, 0.9595, 0.9822, 0.9642, 0.9841, 0.9595, 0.9139, 0.9383, 0.9195, 0.9443, 0.9192, 0.9392, 0.9139, 0.9383, 0.9202, 0.9348, 0.9162, 0.9322, 0.9841, 0.9595, 0.9822, 0.9642, 0.9882, 0.9614, 0.9091, 0.8994, 0.9134, 0.9012, 0.9139, 0.8971, 0.4395, 0.06505, 0.442, 0.06787, 0.4454, 0.06331, 0.9841, 0.9595, 0.9882, 0.9614, 0.9872, 0.956, 0.9062, 0.191, 0.905, 0.1941, 0.9086, 0.1934, 0.9613, 0.9543, 0.9668, 0.9553, 0.9633, 0.9521, 0.905, 0.1941, 0.9029, 0.1966, 0.9064, 0.1974, 0.3242, 0.152, 0.3242, 0.1582, 0.3267, 0.1549, 0.7684, 0.2979, 0.7698, 0.3026, 0.7733, 0.3026, 0.3242, 0.1582, 0.3272, 0.161, 0.3287, 0.1584, 0.8994, 0.1882, 0.9009, 0.1919, 0.9022, 0.1885, 0.3034, 0.08036, 0.301, 0.07765, 0.2975, 0.0794, 0.7933, 0.6965, 0.7889, 0.6954, 0.7932, 0.7008, 0.3287, 0.1584, 0.3317, 0.1599, 0.3312, 0.1551, 0.7849, 0.7034, 0.7863, 0.6992, 0.7831, 0.7001, 0.9652, 0.9487, 0.9681, 0.951, 0.9675, 0.9455, 0.2993, 0.08455, 0.2975, 0.0794, 0.2964, 0.08502, 0.7889, 0.6954, 0.7895, 0.7017, 0.7932, 0.7008, 0.2993, 0.08455, 0.3034, 0.08036, 0.2975, 0.0794, 0.9633, 0.9521, 0.9681, 0.951, 0.9652, 0.9487, 0.9633, 0.9521, 0.9668, 0.9553, 0.9681, 0.951, 0.9599, 0.9499, 0.9613, 0.9543, 0.9633, 0.9521, 0.788, 0.7047, 0.7895, 0.7017, 0.7849, 0.7034, 0.7644, 0.2997, 0.7666, 0.3027, 0.7684, 0.2979, 0.7684, 0.2979, 0.7733, 0.3026, 0.7728, 0.2965, 0.9599, 0.9499, 0.9652, 0.9487, 0.9622, 0.9455, 0.3267, 0.1549, 0.3287, 0.1584, 0.3312, 0.1551, 0.9009, 0.1919, 0.905, 0.1941, 0.9062, 0.191, 0.9022, 0.1885, 0.9062, 0.191, 0.9053, 0.187, 0.9622, 0.9455, 0.9652, 0.9487, 0.9675, 0.9455, 0.9009, 0.1919, 0.8994, 0.1964, 0.9029, 0.1966, 0.7671, 0.2956, 0.7644, 0.2997, 0.7684, 0.2979, 0.3267, 0.1549, 0.3242, 0.1582, 0.3287, 0.1584, 0.7849, 0.6958, 0.7863, 0.6992, 0.7889, 0.6954, 0.3269, 0.15, 0.3267, 0.1549, 0.3316, 0.1511, 0.3267, 0.1549, 0.3312, 0.1551, 0.3316, 0.1511, 0.7849, 0.7034, 0.7895, 0.7017, 0.7863, 0.6992, 0.9009, 0.1919, 0.9029, 0.1966, 0.905, 0.1941, 0.3269, 0.15, 0.3242, 0.152, 0.3267, 0.1549, 0.2993, 0.08455, 0.3039, 0.08529, 0.3034, 0.08036, 0.905, 0.1941, 0.9064, 0.1974, 0.9086, 0.1934, 0.7889, 0.6954, 0.7863, 0.6992, 0.7895, 0.7017, 0.9599, 0.9499, 0.9633, 0.9521, 0.9652, 0.9487, 0.9022, 0.1885, 0.9009, 0.1919, 0.9062, 0.191, 0.2975, 0.0794, 0.2947, 0.08046, 0.2964, 0.08502, 0.7684, 0.2979, 0.7666, 0.3027, 0.7698, 0.3026, 0.7196, 0.6871, 0.7185, 0.6877, 0.7189, 0.6896, 0.7189, 0.6896, 0.7185, 0.6908, 0.7208, 0.6913, 0.7174, 0.7989, 0.7168, 0.8028, 0.7191, 0.7986, 0.5598, 0.3441, 0.5597, 0.3456, 0.5617, 0.3441, 0.7183, 0.7974, 0.7174, 0.7989, 0.7191, 0.7986, 0.5596, 0.3398, 0.5617, 0.3441, 0.5617, 0.3398, 0.5622, 0.3481, 0.5606, 0.3493, 0.5629, 0.3496, 0.5629, 0.3496, 0.5635, 0.3539, 0.5645, 0.3533, 0.7192, 0.8172, 0.7222, 0.8213, 0.7205, 0.8173, 0.6422, 0.8404, 0.6429, 0.8422, 0.6449, 0.8409, 0.6413, 0.8432, 0.6429, 0.8422, 0.6422, 0.8404, 0.7191, 0.7986, 0.7168, 0.8028, 0.7195, 0.8028, 0.5622, 0.3481, 0.5629, 0.3496, 0.5643, 0.3488, 0.5618, 0.3537, 0.5635, 0.3539, 0.5629, 0.3496, 0.558, 0.3401, 0.5583, 0.3442, 0.5598, 0.3441, 0.7205, 0.8173, 0.7219, 0.8174, 0.721, 0.8161, 0.5596, 0.3398, 0.5598, 0.3441, 0.5617, 0.3441, 0.558, 0.3401, 0.5598, 0.3441, 0.5596, 0.3398, 0.5606, 0.3493, 0.5607, 0.3535, 0.5618, 0.3537, 0.5629, 0.3496, 0.5645, 0.3533, 0.5643, 0.3488, 0.6442, 0.8397, 0.6422, 0.8404, 0.6449, 0.8409, 0.5606, 0.3493, 0.5618, 0.3537, 0.5629, 0.3496, 0.7205, 0.8173, 0.7222, 0.8213, 0.7219, 0.8174, 0.6449, 0.8409, 0.6429, 0.8422, 0.6446, 0.8426, 0.72, 0.8217, 0.7192, 0.8225, 0.7211, 0.8232, 0.7189, 0.6896, 0.7208, 0.6913, 0.7211, 0.6886, 0.7192, 0.8172, 0.72, 0.8217, 0.7222, 0.8213, 0.7208, 0.6913, 0.7222, 0.6897, 0.7211, 0.6886, 0.6413, 0.8432, 0.6422, 0.8404, 0.6408, 0.8405, 0.72, 0.8217, 0.7211, 0.8232, 0.7222, 0.8213, 0.7211, 0.6886, 0.7196, 0.6871, 0.7189, 0.6896, 0.5583, 0.3442, 0.5597, 0.3456, 0.5598, 0.3441, 0.8427, 0.8768, 0.8408, 0.8838, 0.8455, 0.8834, 0.8364, 0.8657, 0.8364, 0.8827, 0.8406, 0.8726, 0.8408, 0.8838, 0.843, 0.8874, 0.8455, 0.8834, 0.8601, 0.2704, 0.8587, 0.2742, 0.8629, 0.2746, 0.9595, 0.6137, 0.9611, 0.6219, 0.9634, 0.6132, 0.8406, 0.8726, 0.8408, 0.8838, 0.8427, 0.8768, 0.8669, 0.2748, 0.8638, 0.2845, 0.8677, 0.2813, 0.8439, 0.8664, 0.8472, 0.8757, 0.8473, 0.8671, 0.9751, 0.9511, 0.9799, 0.9508, 0.9766, 0.9461, 0.9569, 0.613, 0.9595, 0.6137, 0.9622, 0.6094, 0.9479, 0.3874, 0.952, 0.3864, 0.9494, 0.3839, 0.9865, 0.9477, 0.9806, 0.9485, 0.9838, 0.9513, 0.9494, 0.3839, 0.952, 0.3864, 0.9529, 0.3808, 0.9569, 0.613, 0.9571, 0.6311, 0.9611, 0.6219, 0.9552, 0.6349, 0.9588, 0.6344, 0.9571, 0.6311, 0.9838, 0.9513, 0.9806, 0.9532, 0.9845, 0.9553, 0.8587, 0.2742, 0.8594, 0.2901, 0.8602, 0.2815, 0.9544, 0.6231, 0.9571, 0.6311, 0.9569, 0.613, 0.8587, 0.2742, 0.8602, 0.2815, 0.8629, 0.2746, 0.9605, 0.6302, 0.9635, 0.6299, 0.9611, 0.6219, 0.9559, 0.389, 0.952, 0.3864, 0.952, 0.3911, 0.9716, 0.9517, 0.9728, 0.9553, 0.9765, 0.9542, 0.9697, 0.93, 0.9681, 0.934, 0.9717, 0.934, 0.9716, 0.9517, 0.9751, 0.9511, 0.9727, 0.942, 0.8613, 0.2939, 0.8653, 0.2939, 0.8648, 0.2912, 0.9806, 0.9485, 0.9806, 0.9532, 0.9838, 0.9513, 0.8392, 0.8661, 0.8406, 0.8726, 0.8439, 0.8664, 0.9865, 0.9477, 0.99, 0.9466, 0.9853, 0.9443, 0.9541, 0.6096, 0.9543, 0.6146, 0.9569, 0.613, 0.9572, 0.6098, 0.9569, 0.613, 0.9622, 0.6094, 0.9479, 0.3874, 0.9494, 0.3839, 0.9462, 0.3838, 0.9693, 0.9405, 0.9716, 0.9517, 0.9727, 0.942, 0.9693, 0.9405, 0.9684, 0.9506, 0.9716, 0.9517, 0.8602, 0.2815, 0.8594, 0.2901, 0.8638, 0.2845, 0.8364, 0.8657, 0.8406, 0.8726, 0.8392, 0.8661, 0.9571, 0.6311, 0.9605, 0.6302, 0.9611, 0.6219, 0.9756, 0.9341, 0.9766, 0.9461, 0.9787, 0.9389, 0.8392, 0.8661, 0.8439, 0.8664, 0.8409, 0.8631, 0.9605, 0.6302, 0.9635, 0.6332, 0.9635, 0.6299, 0.8648, 0.2912, 0.8653, 0.2939, 0.8677, 0.2926, 0.8594, 0.2901, 0.8613, 0.2939, 0.8648, 0.2912, 0.8382, 0.8861, 0.843, 0.8874, 0.8408, 0.8838, 0.9605, 0.6302, 0.9588, 0.6344, 0.9635, 0.6332, 0.9529, 0.3808, 0.952, 0.3864, 0.9563, 0.3842, 0.9838, 0.9513, 0.9877, 0.9526, 0.9865, 0.9477, 0.9772, 0.9302, 0.9756, 0.9341, 0.9799, 0.9338, 0.8602, 0.2815, 0.8638, 0.2845, 0.8629, 0.2746, 0.9751, 0.9511, 0.9765, 0.9542, 0.9799, 0.9508, 0.8409, 0.8631, 0.8439, 0.8664, 0.8452, 0.862, 0.9717, 0.934, 0.9693, 0.9405, 0.9727, 0.942, 0.9541, 0.6096, 0.9569, 0.613, 0.9572, 0.6098, 0.9462, 0.3838, 0.9494, 0.3839, 0.9481, 0.3808, 0.8629, 0.2746, 0.8638, 0.2845, 0.8669, 0.2748, 0.9865, 0.9477, 0.9853, 0.9443, 0.9806, 0.9485, 0.9622, 0.6094, 0.9595, 0.6137, 0.9634, 0.6132, 0.8557, 0.2907, 0.8572, 0.2941, 0.8594, 0.2901, 0.9479, 0.3904, 0.952, 0.3864, 0.9479, 0.3874, 0.9571, 0.6311, 0.9588, 0.6344, 0.9605, 0.6302, 0.9877, 0.9526, 0.99, 0.9548, 0.9911, 0.9499, 0.9727, 0.942, 0.9751, 0.9511, 0.9766, 0.9461, 0.9756, 0.9341, 0.9787, 0.9389, 0.9799, 0.9338, 0.9727, 0.942, 0.9766, 0.9461, 0.9756, 0.9341, 0.8364, 0.8827, 0.8408, 0.8838, 0.8406, 0.8726, 0.9877, 0.9526, 0.9911, 0.9499, 0.9865, 0.9477, 0.8587, 0.2742, 0.8557, 0.2907, 0.8594, 0.2901, 0.9532, 0.6309, 0.9552, 0.6349, 0.9571, 0.6311, 0.9911, 0.9499, 0.99, 0.9466, 0.9865, 0.9477, 0.8406, 0.8726, 0.8427, 0.8768, 0.8439, 0.8664, 0.9765, 0.9542, 0.9793, 0.9541, 0.9799, 0.9508, 0.9563, 0.3842, 0.952, 0.3864, 0.9559, 0.389, 0.8601, 0.2704, 0.8629, 0.2746, 0.8664, 0.2707, 0.9481, 0.3808, 0.9494, 0.3839, 0.9529, 0.3808, 0.952, 0.3911, 0.952, 0.3864, 0.9479, 0.3904, 0.9845, 0.9553, 0.99, 0.9548, 0.9877, 0.9526, 0.973, 0.9309, 0.9756, 0.9341, 0.9772, 0.9302, 0.8664, 0.2707, 0.8629, 0.2746, 0.8669, 0.2748, 0.9717, 0.934, 0.9727, 0.942, 0.9756, 0.9341, 0.9751, 0.9511, 0.9716, 0.9517, 0.9765, 0.9542, 0.973, 0.9309, 0.9717, 0.934, 0.9756, 0.9341, 0.9544, 0.6231, 0.9532, 0.6309, 0.9571, 0.6311, 0.9569, 0.613, 0.9611, 0.6219, 0.9595, 0.6137, 0.8427, 0.8768, 0.8455, 0.8834, 0.8439, 0.8664, 0.9838, 0.9513, 0.9845, 0.9553, 0.9877, 0.9526, 0.8364, 0.8657, 0.8392, 0.8661, 0.8409, 0.8631, 0.8439, 0.8664, 0.8455, 0.8834, 0.8472, 0.8757, 0.9787, 0.9389, 0.9799, 0.9508, 0.9799, 0.9338, 0.9698, 0.9531, 0.9728, 0.9553, 0.9716, 0.9517, 0.8367, 0.8621, 0.8364, 0.8657, 0.8409, 0.8631, 0.9681, 0.934, 0.9693, 0.9405, 0.9717, 0.934, 0.9611, 0.6219, 0.9635, 0.6299, 0.9634, 0.6132, 0.9766, 0.9461, 0.9799, 0.9508, 0.9787, 0.9389, 0.8594, 0.2901, 0.8648, 0.2912, 0.8638, 0.2845, 0.8638, 0.2845, 0.8648, 0.2912, 0.8677, 0.2813, 0.8594, 0.2901, 0.8572, 0.2941, 0.8613, 0.2939, 0.8364, 0.8827, 0.8382, 0.8861, 0.8408, 0.8838, 0.8452, 0.862, 0.8439, 0.8664, 0.8473, 0.8671, 0.9697, 0.93, 0.9717, 0.934, 0.973, 0.9309, 0.9543, 0.6146, 0.9544, 0.6231, 0.9569, 0.613, 0.7947, 0.692, 0.7963, 0.6985, 0.797, 0.6926, 0.928, 0.6286, 0.9305, 0.6347, 0.9306, 0.6282, 0.7605, 0.2101, 0.7662, 0.2151, 0.7662, 0.2101, 0.7605, 0.2073, 0.7662, 0.2101, 0.7661, 0.2074, 0.7209, 0.8397, 0.7179, 0.8397, 0.7176, 0.8398, 0.9261, 0.6072, 0.9263, 0.6074, 0.9288, 0.6073, 0.5698, 0.584, 0.573, 0.5843, 0.5736, 0.5818, 0.5698, 0.5793, 0.5736, 0.5818, 0.5751, 0.5792, 0.7966, 0.6712, 0.7963, 0.6837, 0.7988, 0.6838, 0.7607, 0.1947, 0.7605, 0.2073, 0.7661, 0.1949, 0.9263, 0.6074, 0.9266, 0.6199, 0.929, 0.6198, 0.5694, 0.5518, 0.5697, 0.5643, 0.5751, 0.5642, 0.5697, 0.5643, 0.575, 0.567, 0.5751, 0.5642, 0.7169, 0.8293, 0.7222, 0.8337, 0.7222, 0.8294, 0.9266, 0.6199, 0.9256, 0.6226, 0.9283, 0.6224, 0.5697, 0.5643, 0.5695, 0.567, 0.575, 0.567, 0.7963, 0.6837, 0.7972, 0.6864, 0.7997, 0.6866, 0.7605, 0.2073, 0.7605, 0.2101, 0.7662, 0.2101, 0.9256, 0.6226, 0.9265, 0.6243, 0.9283, 0.6224, 0.7972, 0.6864, 0.7988, 0.6881, 0.7997, 0.6866, 0.7627, 0.2159, 0.7662, 0.2165, 0.7662, 0.2151, 0.7627, 0.2159, 0.763, 0.2167, 0.7662, 0.2165, 0.9265, 0.6243, 0.928, 0.6286, 0.9306, 0.6282, 0.5695, 0.567, 0.5696, 0.5726, 0.5751, 0.5724, 0.7972, 0.6864, 0.7947, 0.692, 0.797, 0.6926, 0.7169, 0.8293, 0.7169, 0.8338, 0.7222, 0.8337, 0.9263, 0.6074, 0.929, 0.6198, 0.9288, 0.6073, 0.7972, 0.6864, 0.797, 0.6926, 0.7988, 0.6881, 0.9265, 0.6243, 0.9306, 0.6282, 0.9283, 0.6224, 0.7963, 0.6837, 0.7997, 0.6866, 0.7988, 0.6838, 0.7605, 0.2101, 0.7624, 0.213, 0.7662, 0.2151, 0.9256, 0.6226, 0.922, 0.6275, 0.9227, 0.6288, 0.5698, 0.5793, 0.5698, 0.584, 0.5736, 0.5818, 0.7988, 0.6881, 0.801, 0.6906, 0.8017, 0.6894, 0.7624, 0.213, 0.7627, 0.2159, 0.7662, 0.2151, 0.9266, 0.6199, 0.9283, 0.6224, 0.929, 0.6198, 0.5695, 0.567, 0.5751, 0.5724, 0.575, 0.567, 0.801, 0.6906, 0.8027, 0.6931, 0.8033, 0.6923, 0.928, 0.6286, 0.929, 0.6346, 0.9305, 0.6347, 0.5696, 0.5726, 0.5709, 0.5792, 0.5743, 0.5791, 0.7947, 0.692, 0.7947, 0.6987, 0.7963, 0.6985, 0.7169, 0.8338, 0.7179, 0.8397, 0.7209, 0.8397, 0.5696, 0.5726, 0.5743, 0.5791, 0.5751, 0.5724, 0.9256, 0.6226, 0.9227, 0.6288, 0.9265, 0.6243, 0.7605, 0.2073, 0.7661, 0.2074, 0.7661, 0.1949, 0.7169, 0.8338, 0.7209, 0.8397, 0.7222, 0.8337, 0.7209, 0.8397, 0.7176, 0.8398, 0.721, 0.8397, 0.5751, 0.5518, 0.5694, 0.5518, 0.5749, 0.5518, 0.7988, 0.6881, 0.8017, 0.6894, 0.7997, 0.6866, 0.5694, 0.5518, 0.5751, 0.5642, 0.5749, 0.5518, 0.7966, 0.6712, 0.7988, 0.6838, 0.7992, 0.6711, 0.801, 0.6906, 0.8033, 0.6923, 0.8017, 0.6894, 0.9278, 0.7305, 0.9481, 0.7391, 0.9482, 0.7134, 0.9272, 0.7037, 0.9113, 0.7953, 0.9075, 0.7867, 0.8981, 0.7953, 0.9113, 0.7953, 0.911, 0.7816, 0.9075, 0.7867, 0.8423, 0.08337, 0.846, 0.07397, 0.8327, 0.07369, 0.6139, 0.06931, 0.6141, 0.059, 0.6045, 0.0631, 0.9001, 0.6877, 0.9016, 0.6807, 0.8881, 0.6816, 0.8903, 0.688, 0.846, 0.07397, 0.847, 0.06706, 0.8286, 0.06665, 0.8327, 0.07369, 0.6141, 0.059, 0.6139, 0.05265, 0.6007, 0.05721, 0.6045, 0.0631, 0.9075, 0.7867, 0.9039, 0.7814, 0.8904, 0.7947, 0.8981, 0.7953, 0.5589, 0.3183, 0.5626, 0.3239, 0.5645, 0.3007, 0.5608, 0.3023, 0.9039, 0.7814, 0.9015, 0.7767, 0.884, 0.7949, 0.8904, 0.7947, 0.6139, 0.05265, 0.6141, 0.0478, 0.5964, 0.05293, 0.6007, 0.05721, 0.847, 0.06706, 0.8485, 0.06146, 0.822, 0.06147, 0.8286, 0.06665, 0.884, 0.8304, 0.9144, 0.8421, 0.9143, 0.8065, 0.884, 0.7953, 0.9313, 0.7766, 0.935, 0.7632, 0.9182, 0.7638, 0.3935, 0.1004, 0.3934, 0.08525, 0.3812, 0.08965, 0.9119, 0.486, 0.9164, 0.4718, 0.9003, 0.4711, 0.3569, 0.1004, 0.362, 0.08682, 0.3483, 0.0866, 0.3934, 0.08525, 0.3935, 0.07669, 0.3739, 0.08369, 0.3812, 0.08965, 0.9164, 0.4718, 0.9182, 0.4624, 0.8933, 0.4627, 0.9003, 0.4711, 0.362, 0.08682, 0.3648, 0.07866, 0.3452, 0.07737, 0.3483, 0.0866, 0.935, 0.7632, 0.9372, 0.7557, 0.911, 0.7561, 0.9182, 0.7638, 0.3935, 0.07669, 0.3936, 0.06826, 0.3675, 0.07665, 0.3739, 0.08369, 0.9372, 0.7557, 0.9389, 0.7473, 0.904, 0.7475, 0.911, 0.7561, 0.3648, 0.07866, 0.3675, 0.06966, 0.3402, 0.0697, 0.3452, 0.07737, 0.9182, 0.4624, 0.9208, 0.4544, 0.8864, 0.4545, 0.8933, 0.4627, 0.8068, 0.731, 0.8471, 0.7516, 0.8473, 0.711, 0.8065, 0.6892, 0.3293, 0.1985, 0.3275, 0.1816, 0.3118, 0.1812, 0.3293, 0.1985, 0.3476, 0.1824, 0.3275, 0.1816, 0.8261, 0.3317, 0.8117, 0.3204, 0.8017, 0.3332, 0.8261, 0.3317, 0.8262, 0.3071, 0.8117, 0.3204, 0.3476, 0.1824, 0.3575, 0.1722, 0.3262, 0.1732, 0.3275, 0.1816, 0.8117, 0.3204, 0.8035, 0.3142, 0.7875, 0.3329, 0.8017, 0.3332, 0.8262, 0.3071, 0.8259, 0.2928, 0.8035, 0.3142, 0.8117, 0.3204, 0.4606, 0.2669, 0.4649, 0.2597, 0.434, 0.2584, 0.4416, 0.265, 0.3575, 0.1722, 0.3675, 0.1621, 0.3253, 0.1637, 0.3262, 0.1732, 0.3262, 0.1732, 0.3253, 0.1637, 0.2933, 0.1623, 0.302, 0.171, 0.8259, 0.2928, 0.8259, 0.2806, 0.7954, 0.3078, 0.8035, 0.3142, 0.8035, 0.3142, 0.7954, 0.3078, 0.7733, 0.3329, 0.7875, 0.3329, 0.8275, 0.2693, 0.8679, 0.2697, 0.8679, 0.2151, 0.8272, 0.2149, 0.7049, 0.1688, 0.7174, 0.1486, 0.6914, 0.1498, 0.8881, 0.6884, 0.8878, 0.6654, 0.871, 0.673, 0.8099, 0.8895, 0.8223, 0.8679, 0.7973, 0.8679, 0.8674, 0.6379, 0.8778, 0.618, 0.8581, 0.617, 0.8878, 0.6654, 0.8867, 0.6512, 0.8609, 0.6636, 0.871, 0.673, 0.8223, 0.8679, 0.8289, 0.8543, 0.7907, 0.8542, 0.7973, 0.8679, 0.8778, 0.618, 0.8817, 0.6036, 0.8532, 0.6038, 0.8581, 0.617, 0.7174, 0.1486, 0.7246, 0.1364, 0.6859, 0.1357, 0.6914, 0.1498, 0.8867, 0.6512, 0.8879, 0.6379, 0.8507, 0.6546, 0.8609, 0.6636, 0.7246, 0.1364, 0.7322, 0.1245, 0.6776, 0.1245, 0.6859, 0.1357, 0.8817, 0.6036, 0.8881, 0.5918, 0.8475, 0.5918, 0.8532, 0.6038, 0.8289, 0.8543, 0.8363, 0.8418, 0.782, 0.8421, 0.7907, 0.8542, 0.7591, 0.1722, 0.7591, 0.1816, 0.7662, 0.1816, 0.766, 0.1723, 0.8909, 0.5616, 0.8906, 0.5746, 0.8975, 0.5748, 0.8978, 0.5618, 0.926, 0.4766, 0.9261, 0.4896, 0.9355, 0.4895, 0.9356, 0.4766, 0.9231, 0.5616, 0.9235, 0.5746, 0.9305, 0.5746, 0.9303, 0.5616, 0.9383, 0.575, 0.9382, 0.588, 0.9475, 0.588, 0.9476, 0.575, 0.8906, 0.5746, 0.8901, 0.5888, 0.897, 0.5888, 0.8975, 0.5748, 0.9261, 0.4896, 0.9264, 0.5035, 0.9356, 0.5036, 0.9355, 0.4895, 0.9235, 0.5746, 0.9235, 0.5888, 0.9305, 0.5888, 0.9305, 0.5746, 0.9382, 0.588, 0.9382, 0.6021, 0.9476, 0.6022, 0.9475, 0.588, 0.9086, 0.1482, 0.9307, 0.1563, 0.9322, 0.1274, 0.9122, 0.1195, 0.4592, 0.08602, 0.4671, 0.07249, 0.4545, 0.07287, 0.7665, 0.08337, 0.7754, 0.06909, 0.7646, 0.06934, 0.9524, 0.52, 0.9439, 0.5103, 0.9366, 0.5146, 0.9524, 0.52, 0.9524, 0.5041, 0.9439, 0.5103, 0.7754, 0.06909, 0.779, 0.06059, 0.764, 0.06104, 0.7646, 0.06934, 0.6627, 0.1013, 0.6672, 0.09419, 0.6494, 0.09414, 0.6515, 0.1022, 0.9524, 0.5041, 0.9519, 0.4954, 0.9396, 0.5058, 0.9439, 0.5103, 0.4671, 0.07249, 0.4697, 0.06435, 0.4521, 0.06543, 0.4545, 0.07287, 0.779, 0.06059, 0.7837, 0.05524, 0.7633, 0.05517, 0.764, 0.06104, 0.4697, 0.06435, 0.4726, 0.05865, 0.4495, 0.05895, 0.4521, 0.06543, 0.552, 0.2679, 0.5576, 0.262, 0.5356, 0.2618, 0.5359, 0.268, 0.345, 0.107, 0.3497, 0.1004, 0.3255, 0.1004, 0.3273, 0.1054, 0.8473, 0.8032, 0.8476, 0.8534, 0.8792, 0.8348, 0.8815, 0.7923, 0.9401, 0.932, 0.9453, 0.9193, 0.9311, 0.9156, 0.7546, 0.1196, 0.7657, 0.1033, 0.7459, 0.1067, 0.9461, 0.4556, 0.9449, 0.4404, 0.9335, 0.4435, 0.9146, 0.3012, 0.9012, 0.3017, 0.9156, 0.3093, 0.7657, 0.1033, 0.7752, 0.0978, 0.7437, 0.09647, 0.7459, 0.1067, 0.9449, 0.4404, 0.9461, 0.4319, 0.9249, 0.4414, 0.9335, 0.4435, 0.9012, 0.3017, 0.8872, 0.3014, 0.9161, 0.3161, 0.9156, 0.3093, 0.9453, 0.9193, 0.945, 0.9091, 0.922, 0.9138, 0.9311, 0.9156, 0.7752, 0.0978, 0.7805, 0.09018, 0.7388, 0.09004, 0.7437, 0.09647, 0.945, 0.9091, 0.948, 0.9027, 0.9139, 0.9027, 0.922, 0.9138, 0.321, 0.07765, 0.3301, 0.06646, 0.2803, 0.06668, 0.2896, 0.07463, 0.3389, 0.15, 0.3317, 0.1604, 0.3675, 0.1601, 0.3634, 0.1555, 0.8485, 0.7843, 0.8816, 0.7923, 0.8816, 0.7433, 0.8473, 0.7358, 0.7805, 0.1688, 0.7714, 0.1533, 0.7578, 0.1687, 0.7805, 0.1688, 0.7802, 0.1461, 0.7714, 0.1533, 0.1358, 0.1133, 0.1383, 0.09794, 0.1188, 0.09832, 0.4515, 0.6441, 0.438, 0.6356, 0.431, 0.6448, 0.7802, 0.1461, 0.7802, 0.1325, 0.7648, 0.1434, 0.7714, 0.1533, 0.1383, 0.09794, 0.1396, 0.08821, 0.1085, 0.08945, 0.1188, 0.09832, 0.438, 0.6356, 0.4289, 0.6299, 0.4186, 0.6447, 0.431, 0.6448, 0.7714, 0.1533, 0.7648, 0.1434, 0.7444, 0.1669, 0.7578, 0.1687, 0.7802, 0.1325, 0.7795, 0.1196, 0.7594, 0.1344, 0.7648, 0.1434, 0.7648, 0.1434, 0.7594, 0.1344, 0.7322, 0.1656, 0.7444, 0.1669, 0.4289, 0.6299, 0.4209, 0.6249, 0.4081, 0.6449, 0.4186, 0.6447, 0.1396, 0.08821, 0.1409, 0.08027, 0.09913, 0.08052, 0.1085, 0.08945, 0.1988, 0.3396, 0.2053, 0.3398, 0.2056, 0.3348, 0.1991, 0.3347, 0.6101, 0.3873, 0.6103, 0.3978, 0.6142, 0.3975, 0.6139, 0.3871, 0.6008, 0.6863, 0.6006, 0.6967, 0.6056, 0.6963, 0.606, 0.6859, 0.5596, 0.2789, 0.5601, 0.2893, 0.5641, 0.2893, 0.5639, 0.2789, 0.6007, 0.7249, 0.6006, 0.7353, 0.6056, 0.736, 0.606, 0.7256, 0.6103, 0.3978, 0.6107, 0.4091, 0.6147, 0.4089, 0.6142, 0.3975, 0.6006, 0.6967, 0.6002, 0.708, 0.6052, 0.7076, 0.6056, 0.6963, 0.5601, 0.2893, 0.5604, 0.3007, 0.5645, 0.3007, 0.5641, 0.2893, 0.6006, 0.7353, 0.6002, 0.7466, 0.6053, 0.7473, 0.6056, 0.736, 0.6693, 0.06931, 0.6403, 0.06937, 0.6494, 0.09136, 0.6785, 0.09237, 0.987, 0.8887, 0.9764, 0.889, 0.98, 0.8985, 0.2463, 0.09129, 0.2468, 0.07677, 0.2348, 0.08128, 0.2142, 0.09129, 0.2175, 0.07596, 0.2058, 0.07669, 0.929, 0.2576, 0.9285, 0.241, 0.9172, 0.2474, 0.2468, 0.07677, 0.2469, 0.06806, 0.2271, 0.07683, 0.2348, 0.08128, 0.2175, 0.07596, 0.2192, 0.06681, 0.2012, 0.06791, 0.2058, 0.07669, 0.9285, 0.241, 0.9281, 0.2313, 0.9103, 0.2411, 0.9172, 0.2474, 0.9764, 0.889, 0.9687, 0.8887, 0.9759, 0.9041, 0.98, 0.8985, 0.2469, 0.06806, 0.2466, 0.05793, 0.2208, 0.07055, 0.2271, 0.07683, 0.5599, 0.6323, 0.5612, 0.6249, 0.5374, 0.6249, 0.5427, 0.6314, 0.9281, 0.2313, 0.9288, 0.2213, 0.9035, 0.2346, 0.9103, 0.2411, 0.2192, 0.06681, 0.2208, 0.05751, 0.1961, 0.05765, 0.2012, 0.06791, 0.1762, 0.08036, 0.1409, 0.08027, 0.1509, 0.1023, 0.1899, 0.09976, 0.9579, 0.8421, 0.9583, 0.8277, 0.9482, 0.8259, 0.5645, 0.1246, 0.5638, 0.1036, 0.5503, 0.1135, 0.8063, 0.7516, 0.8062, 0.7293, 0.7963, 0.7314, 0.9207, 0.6807, 0.92, 0.6599, 0.9053, 0.6644, 0.5638, 0.1036, 0.5631, 0.09102, 0.5411, 0.1074, 0.5503, 0.1135, 0.8062, 0.7293, 0.8053, 0.7156, 0.7901, 0.7193, 0.7963, 0.7314, 0.92, 0.6599, 0.9206, 0.6479, 0.8972, 0.6532, 0.9053, 0.6644, 0.9583, 0.8277, 0.9591, 0.8194, 0.941, 0.8175, 0.9482, 0.8259, 0.5631, 0.09102, 0.5644, 0.07935, 0.5323, 0.1001, 0.5411, 0.1074, 0.9591, 0.8194, 0.9593, 0.8101, 0.9349, 0.8102, 0.941, 0.8175, 0.9206, 0.6479, 0.9208, 0.6379, 0.8881, 0.6464, 0.8972, 0.6532, 0.8053, 0.7156, 0.8065, 0.7047, 0.7831, 0.7085, 0.7901, 0.7193, 0.4106, 0.1223, 0.4022, 0.1478, 0.4552, 0.15, 0.4637, 0.1245, 0.187, 0.1616, 0.1867, 0.1346, 0.1723, 0.148, 0.9205, 0.5888, 0.9208, 0.5575, 0.9113, 0.5671, 0.847, 0.6317, 0.8471, 0.6039, 0.8274, 0.6075, 0.6544, 0.1569, 0.6603, 0.1314, 0.6469, 0.1315, 0.9208, 0.5575, 0.9205, 0.5394, 0.9061, 0.5548, 0.9113, 0.5671, 0.8471, 0.6039, 0.8472, 0.5879, 0.8162, 0.5933, 0.8274, 0.6075, 0.6603, 0.1314, 0.6638, 0.1167, 0.6427, 0.1169, 0.6469, 0.1315, 0.1867, 0.1346, 0.187, 0.1191, 0.1638, 0.1403, 0.1723, 0.148, 0.9205, 0.5394, 0.9207, 0.5221, 0.901, 0.5428, 0.9061, 0.5548, 0.187, 0.1191, 0.1871, 0.1041, 0.1556, 0.1329, 0.1638, 0.1403, 0.6638, 0.1167, 0.6672, 0.1027, 0.6385, 0.1028, 0.6427, 0.1169, 0.8472, 0.5879, 0.8473, 0.5723, 0.8054, 0.5799, 0.8162, 0.5933, 0.601, 0.8331, 0.6011, 0.8237, 0.5961, 0.8259, 0.5963, 0.8354, 0.7926, 0.4143, 0.7922, 0.429, 0.7978, 0.4305, 0.798, 0.4157, 0.6677, 0.1263, 0.6674, 0.1409, 0.6763, 0.1396, 0.6765, 0.1251, 0.7922, 0.429, 0.7917, 0.4449, 0.7974, 0.4467, 0.7978, 0.4305, 0.6674, 0.1409, 0.6672, 0.1569, 0.676, 0.1554, 0.6763, 0.1396, 0.6178, 0.1021, 0.6374, 0.09837, 0.6272, 0.07168, 0.6081, 0.07437, 0.5221, 0.08429, 0.5221, 0.0717, 0.5126, 0.08142, 0.7086, 0.8398, 0.7092, 0.8464, 0.7179, 0.8431, 0.1126, 0.08027, 0.1191, 0.06893, 0.1066, 0.0683, 0.303, 0.06646, 0.3121, 0.05697, 0.3027, 0.05556, 0.7092, 0.8464, 0.7086, 0.8529, 0.7222, 0.8445, 0.7179, 0.8431, 0.1191, 0.06893, 0.1229, 0.06245, 0.102, 0.06319, 0.1066, 0.0683, 0.3121, 0.05697, 0.3172, 0.0516, 0.3025, 0.04935, 0.3027, 0.05556, 0.5221, 0.0717, 0.5206, 0.06456, 0.5071, 0.07985, 0.5126, 0.08142, 0.4821, 0.2658, 0.4841, 0.2584, 0.4649, 0.2619, 0.4663, 0.2673, 0.5206, 0.06456, 0.519, 0.05865, 0.5018, 0.07794, 0.5071, 0.07985, 0.3172, 0.0516, 0.322, 0.04609, 0.3025, 0.04305, 0.3025, 0.04935, 0.1229, 0.06245, 0.1261, 0.05596, 0.09913, 0.05584, 0.102, 0.06319, 0.01473, 0.1133, 0.05361, 0.1133, 0.0401, 0.08575, 0.00332, 0.08187, 0.9263, 0.8672, 0.9356, 0.8695, 0.936, 0.8556, 0.7059, 0.09237, 0.7046, 0.07906, 0.693, 0.09173, 0.9354, 0.9027, 0.9409, 0.8917, 0.9242, 0.8913, 0.9263, 0.8672, 0.936, 0.8556, 0.9195, 0.8636, 0.7046, 0.07906, 0.7032, 0.07065, 0.685, 0.0919, 0.693, 0.09173, 0.9409, 0.8917, 0.9448, 0.8852, 0.9181, 0.8839, 0.9242, 0.8913, 0.936, 0.8556, 0.9425, 0.8468, 0.9144, 0.8612, 0.9195, 0.8636, 0.9356, 0.8695, 0.9418, 0.8713, 0.9425, 0.8468, 0.936, 0.8556, 0.7032, 0.07065, 0.6975, 0.06277, 0.6785, 0.09225, 0.685, 0.0919, 0.9418, 0.8713, 0.9471, 0.8728, 0.9471, 0.8421, 0.9425, 0.8468, 0.2831, 0.1663, 0.2859, 0.1577, 0.2469, 0.1575, 0.2523, 0.169, 0.9448, 0.8852, 0.948, 0.8728, 0.9144, 0.8739, 0.9181, 0.8839, 0.4489, 0.1223, 0.4464, 0.09119, 0.4022, 0.09094, 0.4035, 0.1223, 0.893, 0.8694, 0.9032, 0.8793, 0.9027, 0.8584, 0.9043, 1.0, 0.891, 0.9898, 0.885, 0.9998, 0.9043, 1.0, 0.904, 0.9817, 0.891, 0.9898, 0.893, 0.8694, 0.9027, 0.8584, 0.8887, 0.8571, 0.891, 0.9898, 0.8831, 0.9838, 0.874, 0.9978, 0.885, 0.9998, 0.904, 0.9817, 0.9031, 0.9712, 0.8831, 0.9838, 0.891, 0.9898, 0.9027, 0.8584, 0.909, 0.8511, 0.8867, 0.8504, 0.8887, 0.8571, 0.8033, 0.1726, 0.8031, 0.1638, 0.7805, 0.1663, 0.7896, 0.1725, 0.8831, 0.9838, 0.8755, 0.978, 0.8627, 0.9969, 0.874, 0.9978, 0.9084, 0.8838, 0.9142, 0.8892, 0.9144, 0.8449, 0.909, 0.8511, 0.909, 0.8511, 0.9144, 0.8449, 0.8834, 0.8421, 0.8867, 0.8504, 0.9031, 0.9712, 0.9041, 0.9598, 0.8755, 0.978, 0.8831, 0.9838, 0.5966, 0.7863, 0.5966, 0.7924, 0.601, 0.7936, 0.6011, 0.7875, 0.9354, 0.4131, 0.9352, 0.4218, 0.9387, 0.4224, 0.939, 0.4137, 0.939, 0.4137, 0.9387, 0.4224, 0.9436, 0.4216, 0.9438, 0.4129, 0.9389, 0.5353, 0.9391, 0.5441, 0.9427, 0.5434, 0.9424, 0.5347, 0.9424, 0.5347, 0.9427, 0.5434, 0.9475, 0.5443, 0.9473, 0.5355, 0.9352, 0.4218, 0.9347, 0.4314, 0.9383, 0.4319, 0.9387, 0.4224, 0.5962, 0.8142, 0.5962, 0.8237, 0.6011, 0.8229, 0.6011, 0.8132, 0.9391, 0.5441, 0.9394, 0.5537, 0.943, 0.5529, 0.9427, 0.5434, 0.9427, 0.5434, 0.943, 0.5529, 0.9479, 0.5539, 0.9475, 0.5443, 0.7926, 0.4143, 0.0, 0.0, 0.0, 0.0, 0.7922, 0.429, 0.6677, 0.1263, 0.6765, 0.1251, 0.0, 0.0, 0.7926, 0.4143, 0.6765, 0.1251, 0.6763, 0.1396, 0.0, 0.0, 0.0, 0.0, 0.6011, 0.8237, 0.0, 0.0, 0.6763, 0.1396, 0.676, 0.1554, 0.6011, 0.8237, 0.7917, 0.4449, 0.7922, 0.429, 0.0, 0.0])
me_clloud.materials.append(mat_default)
me_clloud.use_remesh_preserve_volume = False
me_clloud.use_remesh_preserve_attributes = False
me_clloud.use_mirror_vertex_groups = False
me_clloud.update()

# ---- objects
ob_clloud = bpy.data.objects.new('clloud', me_clloud)

# ---- transforms, parenting, visibility, modifiers, constraints
ob_clloud.location = (0.0, 0.0, 0.0)
ob_clloud.rotation_euler = (1.571, -0.0, 0.0)
ob_clloud.lineart.crease_threshold = 0.0

# ---- collection membership
col_collection.objects.link(ob_clloud)

# ---- scene / render settings (as saved in the file)
scene.frame_start = 1; scene.frame_end = 250; scene.frame_set(1)
scene.render.engine = 'BLENDER_EEVEE_NEXT'
scene.cycles.use_denoising = False
scene.cycles.samples = 128
scene.cycles.sampling_pattern = 'TABULATED_SOBOL'
scene.cycles.use_adaptive_sampling = False
scene.cycles.use_light_tree = False
scene.view_settings.view_transform = 'Filmic'
bpy.context.view_layer.update()

# ---- added for rendering (the .blend has no active camera and no usable light): camera, sun
cam_auto = bpy.data.cameras.new('AutoCamera')
cam_auto.lens = 50.0
cam_auto.sensor_width = 36.0
cam_auto.clip_end = 4360.74
ob_auto_camera = bpy.data.objects.new('AutoCamera', cam_auto)
scene.collection.objects.link(ob_auto_camera)
ob_auto_camera.location = (245.76, -292.359, 240.091)
ob_auto_camera.rotation_euler = (1.09748, -7.21219e-08, 0.694738)
scene.camera = ob_auto_camera
light_auto_sun = bpy.data.lights.new('AutoSun', 'SUN')
light_auto_sun.energy = 3.0
light_auto_sun.angle = 0.0523599
ob_auto_sun = bpy.data.objects.new('AutoSun', light_auto_sun)
scene.collection.objects.link(ob_auto_sun)
ob_auto_sun.rotation_euler = (0.872665, 0.174533, 0.523599)
bpy.context.view_layer.update()
